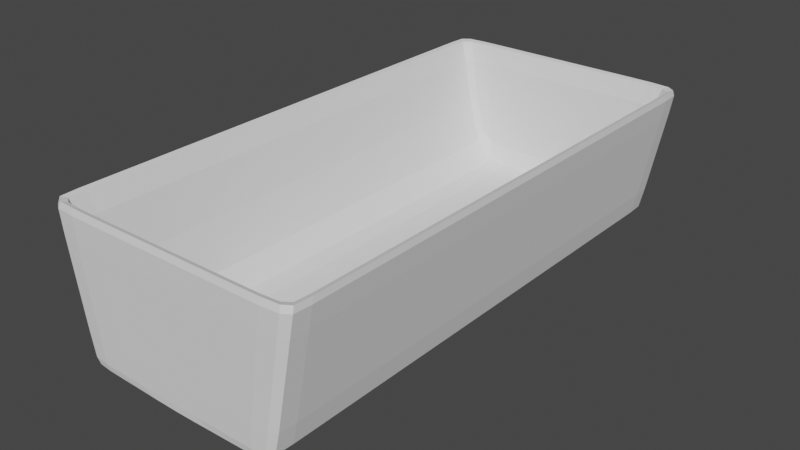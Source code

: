 # Source: Cart.blend  (saved by Blender 2.92.15; exported with 4.5.12 LTS)
import bpy
from mathutils import Matrix  # noqa: F401  (used for matrix-valued properties, if any)

bpy.ops.wm.read_factory_settings(use_empty=True)
scene = bpy.context.scene
scene.name = 'Scene'

# ---- collections
col_collection = bpy.data.collections.new('Collection'); scene.collection.children.link(col_collection)

# ---- world
world_world = bpy.data.worlds.new('World'); scene.world = world_world
world_world.use_nodes = True; world_world.node_tree.nodes.clear()
_N = world_world.node_tree.nodes; _L = world_world.node_tree.links
n0 = _N.new('ShaderNodeOutputWorld'); n0.name = 'World Output'; n0.location = (300, 300)
n1 = _N.new('ShaderNodeBackground'); n1.name = 'Background'; n1.location = (10, 300)
n1.inputs[0].default_value = (0.05088, 0.05088, 0.05088, 1.0)
_L.new(n1.outputs[0], n0.inputs[0])
n0.is_active_output = True
world_world.color = (0.05088, 0.05088, 0.05088)
world_world.use_sun_shadow = False
world_world.sun_shadow_jitter_overblur = 0.0

# ---- meshes
me_cube_001 = bpy.data.meshes.new('Cube.001')
me_cube_001.from_pydata([(-1.307, -3.399, 0.6053), (-1.517, -3.256, 2.255), (-1.307, 4.046, 0.6053), (-1.517, 3.906, 2.255), (1.307, -3.399, 0.6053), (1.518, -3.256, 2.255), (1.307, 4.046, 0.6053), (1.518, 3.906, 2.255), (-1.676, -3.379, 2.541), (-1.676, 4.028, 2.541), (1.676, 4.028, 2.541), (1.676, -3.379, 2.541), (-1.276, -3.216, 1.173), (-1.276, 3.863, 1.173), (1.276, 3.863, 1.173), (1.276, -3.216, 1.173), (0.8708, 4.062, 0.5914), (0.2937, 4.074, 0.5914), (-0.2931, 4.074, 0.5914), (-0.8702, 4.062, 0.5914), (-1.077, 4.054, 2.541), (-0.3588, 4.054, 2.541), (0.3596, 4.054, 2.541), (1.078, 4.054, 2.541), (-0.8699, -3.412, 0.5914), (-0.2922, -3.423, 0.5914), (0.2929, -3.423, 0.5914), (0.8705, -3.412, 0.5914), (1.078, -3.399, 2.541), (0.3596, -3.399, 2.541), (-0.3588, -3.399, 2.541), (-1.077, -3.399, 2.541), (-0.9752, 3.931, 2.255), (-0.3248, 3.931, 2.255), (0.3255, 3.931, 2.255), (0.9759, 3.931, 2.255), (0.9759, -3.276, 2.255), (0.3255, -3.276, 2.255), (-0.3248, -3.276, 2.255), (-0.9752, -3.276, 2.255), (-0.8332, 3.876, 1.019), (-0.2775, 3.876, 1.019), (0.2781, 3.876, 1.019), (0.8337, 3.876, 1.019), (0.8337, -3.226, 1.019), (0.2781, -3.226, 1.019), (-0.2775, -3.226, 1.019), (-0.8332, -3.226, 1.019), (-1.353, 2.556, 0.5914), (-1.353, 1.079, 0.5914), (-1.353, -0.4238, 0.5914), (-1.353, -1.906, 0.5914), (-1.796, -1.888, 2.541), (-1.796, -0.4177, 2.541), (-1.796, 1.073, 2.541), (-1.796, 2.538, 2.541), (1.353, -1.906, 0.5914), (1.353, -0.4238, 0.5914), (1.353, 1.079, 0.5914), (1.353, 2.556, 0.5914), (1.796, 2.538, 2.541), (1.796, 1.073, 2.541), (1.796, -0.4177, 2.541), (1.796, -1.888, 2.541), (-1.626, -1.815, 2.255), (-1.626, -0.3931, 2.255), (-1.626, 1.048, 2.255), (-1.626, 2.465, 2.255), (1.626, 2.465, 2.255), (1.626, 1.048, 2.255), (1.626, -0.3931, 2.255), (1.626, -1.815, 2.255), (-1.3, -1.797, 1.019), (-1.3, -0.387, 1.019), (-1.3, 1.042, 1.019), (-1.3, 2.447, 1.019), (1.3, 2.447, 1.019), (1.3, 1.042, 1.019), (1.3, -0.387, 1.019), (1.3, -1.797, 1.019), (0.8028, 2.447, 0.7096), (0.8028, 1.042, 0.7096), (0.8028, -0.387, 0.7096), (0.8028, -1.797, 0.7096), (0.2678, 2.447, 0.7096), (0.2678, 1.042, 0.7096), (0.2678, -0.387, 0.7096), (0.2678, -1.797, 0.7096), (-0.2672, 2.447, 0.7096), (-0.2672, 1.042, 0.7096), (-0.2672, -0.387, 0.7096), (-0.2672, -1.797, 0.7096), (-0.8023, 2.447, 0.7096), (-0.8023, 1.042, 0.7096), (-0.8023, -0.387, 0.7096), (-0.8023, -1.797, 0.7096), (-0.9257, 2.706, 0.5638), (-0.9362, 1.214, 0.5638), (-0.9357, -0.4749, 0.5638), (-0.9249, -2.055, 0.5638), (-0.5362, 3.398, 0.5088), (-0.5588, 1.861, 0.5088), (-0.5567, -0.7259, 0.5095), (-0.5333, -2.784, 0.5095), (0.5369, 3.398, 0.5088), (0.5594, 1.861, 0.5088), (0.5573, -0.7259, 0.5095), (0.534, -2.784, 0.5095), (0.9263, 2.706, 0.5638), (0.9367, 1.214, 0.5638), (0.9363, -0.4749, 0.5638), (0.9254, -2.055, 0.5638), (-0.3535, -1.418, 0.2245), (-0.3535, -2.561, 0.2245), (0.3541, -1.418, 0.2245), (0.3541, -2.561, 0.2245), (-0.3555, 3.262, 0.2204), (-0.3555, 2.511, 0.2204), (0.3561, 3.262, 0.2204), (0.3561, 2.511, 0.2204), (-1.637, -3.409, 2.168), (-1.637, 4.059, 2.168), (1.638, 4.059, 2.168), (1.638, -3.409, 2.168), (1.053, -3.429, 2.168), (0.3513, -3.429, 2.168), (-0.3505, -3.429, 2.168), (-1.052, -3.429, 2.168), (-1.052, 4.084, 2.168), (-0.3505, 4.084, 2.168), (0.3513, 4.084, 2.168), (1.053, 4.084, 2.168), (1.754, 2.556, 2.168), (1.754, 1.079, 2.168), (1.754, -0.4238, 2.168), (1.754, -1.906, 2.168), (-1.754, -1.906, 2.168), (-1.754, -0.4238, 2.168), (-1.754, 1.079, 2.168), (-1.754, 2.556, 2.168), (-1.423, 4.059, 0.9853), (1.424, 4.059, 0.9853), (1.424, -3.409, 0.9853), (0.9154, -3.429, 0.9853), (0.3054, -3.429, 0.9853), (-0.3047, -3.429, 0.9853), (-0.9148, -3.429, 0.9853), (-0.9148, 4.084, 0.9853), (-0.3047, 4.084, 0.9853), (0.3054, 4.084, 0.9853), (0.9154, 4.084, 0.9853), (1.525, 2.556, 0.9853), (1.525, 1.079, 0.9853), (1.525, -0.4238, 0.9853), (1.525, -1.906, 0.9853), (-1.525, -1.906, 0.9853), (-1.525, -0.4238, 0.9853), (-1.525, 1.079, 0.9853), (-1.525, 2.556, 0.9853), (-1.423, -3.409, 0.9853), (-1.796, 3.703, 2.541), (1.353, 3.731, 0.5914), (-1.626, 3.592, 2.255), (-1.3, 3.564, 1.019), (-1.353, 3.731, 0.5914), (1.796, 3.703, 2.541), (1.626, 3.592, 2.255), (1.3, 3.564, 1.019), (0.8028, 3.564, 0.7096), (0.2678, 3.564, 0.7096), (-0.2672, 3.564, 0.7096), (-0.8023, 3.564, 0.7096), (-0.8824, 3.772, 0.5638), (-0.3381, 3.938, 0.5638), (0.3388, 3.938, 0.5638), (0.8829, 3.772, 0.5638), (1.754, 3.731, 2.168), (-1.754, 3.731, 2.168), (-1.525, 3.731, 0.9853), (1.525, 3.731, 0.9853), (-1.353, -3.098, 0.5914), (1.796, -3.07, 2.541), (1.626, -2.958, 2.255), (1.3, -2.93, 1.019), (0.8028, -2.93, 0.7096), (0.2678, -2.93, 0.7096), (-0.2672, -2.93, 0.7096), (-0.8023, -2.93, 0.7096), (-0.8812, -3.142, 0.5638), (-0.3345, -3.32, 0.5638), (0.3352, -3.32, 0.5638), (0.8817, -3.142, 0.5638), (-1.796, -3.07, 2.541), (1.353, -3.098, 0.5914), (-1.626, -2.958, 2.255), (-1.3, -2.93, 1.019), (-1.754, -3.098, 2.168), (1.754, -3.098, 2.168), (1.525, -3.098, 0.9853), (-1.525, -3.098, 0.9853), (-1.345, -3.339, 0.5938), (-1.687, -3.405, 2.461), (-1.781, 3.949, 2.541), (-1.361, 4.056, 0.6839), (-1.141, 4.057, 0.5938), (1.422, 4.05, 2.541), (1.361, 4.056, 0.6839), (1.345, 3.977, 0.5938), (1.781, -3.31, 2.541), (1.361, -3.407, 0.6839), (1.141, -3.408, 0.5938), (-1.422, -3.396, 2.541), (-1.612, 3.83, 2.255), (1.287, 3.928, 2.255), (1.612, -3.19, 2.255), (-1.287, -3.273, 2.255), (-1.616, -3.317, 2.522), (-1.616, 3.967, 2.522), (1.617, 3.967, 2.522), (1.617, -3.317, 2.522), (-1.296, 3.798, 1.045), (1.098, 3.873, 1.045), (1.296, -3.159, 1.045), (-1.098, -3.224, 1.045), (1.392, 3.877, 1.657), (1.392, -3.228, 1.657), (-1.392, -3.228, 1.657), (-1.392, 3.877, 1.657), (1.141, 4.057, 0.5938), (0.5832, 4.068, 0.5914), (0.0003252, 4.076, 0.5914), (-0.5825, 4.068, 0.5914), (-1.422, 4.05, 2.541), (-0.718, 4.054, 2.541), (0.0004033, 4.054, 2.541), (0.7188, 4.054, 2.541), (-1.141, -3.408, 0.5938), (-0.5818, -3.417, 0.5914), (0.0003253, -3.425, 0.5914), (0.5824, -3.417, 0.5914), (1.422, -3.396, 2.541), (0.7188, -3.399, 2.541), (0.0004032, -3.399, 2.541), (-0.718, -3.399, 2.541), (-1.287, 3.928, 2.255), (-0.65, 3.931, 2.255), (0.0003651, 3.931, 2.255), (0.6507, 3.931, 2.255), (1.287, -3.273, 2.255), (0.6507, -3.276, 2.255), (0.000365, -3.276, 2.255), (-0.65, -3.276, 2.255), (-1.098, 3.873, 1.045), (-0.5553, 3.876, 1.019), (0.0003119, 3.876, 1.019), (0.556, 3.876, 1.019), (1.098, -3.224, 1.045), (0.556, -3.226, 1.019), (0.0003118, -3.226, 1.019), (-0.5553, -3.226, 1.019), (0.8979, 3.901, 1.637), (0.2995, 3.901, 1.637), (-0.2989, 3.901, 1.637), (-0.8973, 3.901, 1.637), (-0.8973, -3.246, 1.637), (-0.2989, -3.246, 1.637), (0.2995, -3.246, 1.637), (0.8979, -3.246, 1.637), (0.8067, -3.16, 0.7482), (0.2691, -3.16, 0.7482), (-0.2685, -3.16, 0.7482), (-0.8062, -3.16, 0.7482), (1.039, -3.337, 2.522), (0.3468, -3.337, 2.522), (-0.346, -3.337, 2.522), (-1.039, -3.337, 2.522), (-1.039, 3.992, 2.522), (-0.346, 3.992, 2.522), (0.3468, 3.992, 2.522), (1.039, 3.992, 2.522), (-0.8703, -3.352, 0.5672), (-0.3009, -3.4, 0.5672), (0.3016, -3.4, 0.5672), (0.8709, -3.352, 0.5672), (0.8802, -3.427, 0.6822), (0.294, -3.428, 0.6822), (-0.2933, -3.428, 0.6822), (-0.8797, -3.427, 0.6822), (-0.8797, 4.082, 0.6822), (-0.2934, 4.083, 0.6822), (0.2941, 4.083, 0.6822), (0.8803, 4.082, 0.6822), (-1.353, 3.228, 0.5914), (-1.353, 1.827, 0.5914), (-1.353, 0.3275, 0.5914), (-1.353, -1.173, 0.5914), (-1.796, -2.565, 2.541), (-1.796, -1.16, 2.541), (-1.796, 0.3275, 2.541), (-1.796, 1.815, 2.541), (1.353, -2.589, 0.5914), (1.353, -1.173, 0.5914), (1.353, 0.3275, 0.5914), (1.353, 1.827, 0.5914), (1.796, 3.204, 2.541), (1.796, 1.815, 2.541), (1.796, 0.3275, 2.541), (1.796, -1.16, 2.541), (-1.626, -2.469, 2.255), (-1.626, -1.111, 2.255), (-1.626, 0.3275, 2.255), (-1.626, 1.766, 2.255), (1.626, 3.109, 2.255), (1.626, 1.766, 2.255), (1.626, 0.3275, 2.255), (1.626, -1.111, 2.255), (-1.3, -2.446, 1.019), (-1.3, -1.099, 1.019), (-1.3, 0.3275, 1.019), (-1.3, 1.753, 1.019), (1.3, 3.085, 1.019), (1.3, 1.753, 1.019), (1.3, 0.3275, 1.019), (1.3, -1.099, 1.019), (0.8028, 3.085, 0.7096), (0.8028, 1.753, 0.7096), (0.8028, 0.3275, 0.7096), (0.8028, -1.099, 0.7096), (0.2678, 3.085, 0.7096), (0.2678, 1.753, 0.7096), (0.2678, 0.3275, 0.7096), (0.2678, -1.099, 0.7096), (-0.2672, 3.085, 0.7096), (-0.2672, 1.753, 0.7096), (-0.2672, 0.3275, 0.7096), (-0.2672, -1.099, 0.7096), (-0.8023, 3.085, 0.7096), (-0.8023, 1.753, 0.7096), (-0.8023, 0.3275, 0.7096), (-0.8023, -1.099, 0.7096), (-0.9045, 3.324, 0.5638), (-0.9349, 1.995, 0.5638), (-0.9359, 0.3777, 0.5638), (-0.9343, -1.299, 0.5638), (-0.412, 3.727, 0.5581), (-0.6975, 2.696, 0.492), (-0.5114, 0.5874, 0.5525), (-0.6943, -1.836, 0.4929), (0.4127, 3.727, 0.5581), (0.6981, 2.696, 0.492), (0.5121, 0.5874, 0.5525), (0.695, -1.836, 0.4929), (0.905, 3.324, 0.5638), (0.9355, 1.995, 0.5638), (0.9365, 0.3777, 0.5638), (0.9348, -1.299, 0.5638), (0.755, 3.015, 0.5581), (0.7825, 1.496, 0.5581), (0.7812, -0.5822, 0.5582), (0.7527, -2.366, 0.5582), (0.0003241, 3.643, 0.492), (0.0003241, 1.688, 0.492), (0.000324, -0.4318, 0.4929), (0.0003241, -3.097, 0.4929), (-0.7544, 3.015, 0.5581), (-0.7819, 1.496, 0.5581), (-0.7805, -0.5822, 0.5582), (-0.752, -2.366, 0.5582), (-1.151, 2.575, 0.5672), (-1.152, 1.096, 0.5672), (-1.152, -0.4302, 0.5672), (-1.151, -1.925, 0.5672), (-0.5347, 2.447, 0.7096), (-0.5347, 1.042, 0.7096), (-0.5347, -0.387, 0.7096), (-0.5347, -1.797, 0.7096), (0.0003003, 2.447, 0.7096), (0.0003003, 1.042, 0.7096), (0.0003003, -0.387, 0.7096), (0.0003002, -1.797, 0.7096), (0.5353, 2.447, 0.7096), (0.5353, 1.042, 0.7096), (0.5353, -0.387, 0.7096), (0.5353, -1.797, 0.7096), (1.066, 2.447, 0.7482), (1.066, 1.042, 0.7482), (1.066, -0.387, 0.7482), (1.066, -1.797, 0.7482), (-1.485, 2.449, 1.637), (-1.485, 1.043, 1.637), (-1.485, -0.3877, 1.637), (-1.485, -1.799, 1.637), (-1.065, 2.447, 0.7482), (-1.065, 1.042, 0.7482), (-1.065, -0.387, 0.7482), (-1.065, -1.797, 0.7482), (1.732, 2.501, 2.522), (1.732, 1.06, 2.522), (1.732, -0.4054, 2.522), (1.732, -1.852, 2.522), (-1.732, -1.852, 2.522), (-1.732, -0.4054, 2.522), (-1.732, 1.06, 2.522), (-1.732, 2.501, 2.522), (1.485, -1.799, 1.637), (1.485, -0.3877, 1.637), (1.485, 1.043, 1.637), (1.485, 2.449, 1.637), (1.151, 2.575, 0.5672), (1.152, 1.096, 0.5672), (1.152, -0.4302, 0.5672), (1.151, -1.925, 0.5672), (1.454, 2.556, 0.6822), (1.454, 1.079, 0.6822), (1.454, -0.4238, 0.6822), (1.454, -1.906, 0.6822), (-1.454, -1.906, 0.6822), (-1.454, -0.4238, 0.6822), (-1.454, 1.079, 0.6822), (-1.454, 2.556, 0.6822), (-0.431, -1.989, 0.1997), (0.4316, -1.989, 0.1997), (0.000324, -1.292, 0.1997), (0.0003241, -2.686, 0.1997), (-0.4581, -2.722, 0.3447), (0.4587, -2.722, 0.3447), (0.4609, -1.206, 0.3447), (-0.4603, -1.206, 0.3447), (-0.4334, 2.887, 0.1953), (0.4341, 2.887, 0.1953), (0.0003241, 3.345, 0.1953), (0.0003241, 2.429, 0.1953), (-0.4627, 2.351, 0.3421), (0.4634, 2.351, 0.3421), (0.4613, 3.367, 0.3421), (-0.4607, 3.367, 0.3421), (-1.531, -3.409, 1.579), (-1.687, 4.055, 2.461), (1.687, 4.055, 2.461), (1.687, -3.405, 2.461), (1.085, -3.425, 2.461), (0.3619, -3.425, 2.461), (-0.3611, -3.425, 2.461), (-1.084, -3.425, 2.461), (-1.084, 4.081, 2.461), (-0.3611, 4.081, 2.461), (0.3619, 4.081, 2.461), (1.085, 4.081, 2.461), (1.807, 2.554, 2.461), (1.807, 1.078, 2.461), (1.807, -0.4231, 2.461), (1.807, -1.904, 2.461), (-1.807, -1.904, 2.461), (-1.807, -0.4231, 2.461), (-1.807, 1.078, 2.461), (-1.807, 2.554, 2.461), (-1.754, 1.827, 2.168), (-1.754, 0.3275, 2.168), (-1.754, -1.173, 2.168), (-1.754, -2.589, 2.168), (1.754, -1.173, 2.168), (1.754, 0.3275, 2.168), (1.754, 1.827, 2.168), (1.754, 3.228, 2.168), (0.7021, 4.084, 2.168), (0.0003939, 4.084, 2.168), (-0.7014, 4.084, 2.168), (-1.389, 4.081, 2.168), (-0.7014, -3.429, 2.168), (0.0003938, -3.429, 2.168), (0.7021, -3.429, 2.168), (1.389, -3.427, 2.168), (-1.389, -3.427, 2.168), (1.74, -3.34, 2.168), (1.389, 4.081, 2.168), (-1.74, 3.979, 2.168), (-1.531, 4.059, 1.579), (1.531, 4.059, 1.579), (1.531, -3.409, 1.579), (0.9844, -3.429, 1.579), (0.3284, -3.429, 1.579), (-0.3277, -3.429, 1.579), (-0.9838, -3.429, 1.579), (-0.9838, 4.084, 1.579), (-0.3277, 4.084, 1.579), (0.3284, 4.084, 1.579), (0.9844, 4.084, 1.579), (1.64, 2.556, 1.579), (1.64, 1.079, 1.579), (1.64, -0.4238, 1.579), (1.64, -1.906, 1.579), (-1.64, -1.906, 1.579), (-1.64, -0.4238, 1.579), (-1.64, 1.079, 1.579), (-1.64, 2.556, 1.579), (-1.361, -3.407, 0.6839), (-1.512, 3.979, 0.9853), (1.208, 4.081, 0.9853), (1.512, -3.34, 0.9853), (-1.207, -3.427, 0.9853), (1.208, -3.427, 0.9853), (0.6104, -3.429, 0.9853), (0.0003424, -3.429, 0.9853), (-0.6097, -3.429, 0.9853), (-1.207, 4.081, 0.9853), (-0.6097, 4.084, 0.9853), (0.0003424, 4.084, 0.9853), (0.6104, 4.084, 0.9853), (1.525, 3.228, 0.9853), (1.525, 1.827, 0.9853), (1.525, 0.3275, 0.9853), (1.525, -1.173, 0.9853), (-1.525, -2.589, 0.9853), (-1.525, -1.173, 0.9853), (-1.525, 0.3275, 0.9853), (-1.525, 1.827, 0.9853), (-1.796, 3.204, 2.541), (1.353, 3.228, 0.5914), (-1.626, 3.109, 2.255), (-1.3, 3.085, 1.019), (-1.345, 3.977, 0.5938), (1.781, 3.949, 2.541), (1.612, 3.83, 2.255), (1.296, 3.798, 1.045), (0.8067, 3.8, 0.7482), (0.2691, 3.8, 0.7482), (-0.2685, 3.8, 0.7482), (-0.8062, 3.8, 0.7482), (-0.8711, 3.991, 0.5672), (-0.3033, 4.041, 0.5672), (0.304, 4.041, 0.5672), (0.8717, 3.991, 0.5672), (1.74, 3.979, 2.168), (-1.754, 3.228, 2.168), (-1.525, 3.228, 0.9853), (1.512, 3.979, 0.9853), (1.454, 3.731, 0.6822), (-1.454, 3.731, 0.6822), (-1.64, 3.731, 1.579), (1.64, 3.731, 1.579), (1.807, 3.727, 2.461), (1.146, 3.736, 0.5672), (1.732, 3.647, 2.522), (-1.065, 3.564, 0.7482), (-1.485, 3.567, 1.637), (1.066, 3.564, 0.7482), (0.5353, 3.564, 0.7096), (0.0003003, 3.564, 0.7096), (-0.5347, 3.564, 0.7096), (-1.145, 3.736, 0.5672), (-0.6227, 3.855, 0.5638), (0.000324, 3.969, 0.5638), (0.6233, 3.855, 0.5638), (-1.732, 3.647, 2.522), (1.485, 3.567, 1.637), (-1.807, 3.727, 2.461), (-1.353, -2.589, 0.5914), (1.796, -2.565, 2.541), (1.626, -2.469, 2.255), (1.3, -2.446, 1.019), (0.8028, -2.446, 0.7096), (0.2678, -2.446, 0.7096), (-0.2672, -2.446, 0.7096), (-0.8023, -2.446, 0.7096), (-0.9034, -2.694, 0.5638), (-0.4087, -3.139, 0.5582), (0.4093, -3.139, 0.5582), (0.9039, -2.694, 0.5638), (-1.781, -3.31, 2.541), (1.345, -3.339, 0.5938), (-1.612, -3.19, 2.255), (-1.296, -3.159, 1.045), (-1.74, -3.34, 2.168), (1.754, -2.589, 2.168), (1.525, -2.589, 0.9853), (-1.512, -3.34, 0.9853), (-1.454, -3.098, 0.6822), (1.454, -3.098, 0.6822), (1.64, -3.098, 1.579), (-1.64, -3.098, 1.579), (-1.807, -3.095, 2.461), (1.485, -2.934, 1.637), (-1.732, -3.014, 2.522), (0.62, -3.231, 0.5638), (0.0003241, -3.353, 0.5638), (-0.6194, -3.231, 0.5638), (-1.145, -3.104, 0.5672), (-0.5347, -2.93, 0.7096), (0.0003002, -2.93, 0.7096), (0.5353, -2.93, 0.7096), (1.066, -2.93, 0.7482), (-1.485, -2.934, 1.637), (-1.065, -2.93, 0.7482), (1.732, -3.014, 2.522), (1.145, -3.104, 0.5672), (1.807, -3.095, 2.461), (-1.792, 3.975, 2.461), (1.431, 4.077, 2.461), (1.792, -3.336, 2.461), (-1.431, -3.423, 2.461), (1.143, -3.341, 0.5705), (1.474, 3.803, 1.642), (-1.717, 3.889, 2.522), (1.371, 3.989, 2.522), (1.717, -3.25, 2.522), (-1.371, -3.335, 2.522), (-1.069, -3.16, 0.7854), (-1.474, -3.163, 1.642), (1.184, -3.244, 1.642), (-1.184, 3.898, 1.642), (1.184, 3.898, 1.642), (0.5987, 3.901, 1.637), (0.0003359, 3.901, 1.637), (-0.5981, 3.901, 1.637), (-1.184, -3.244, 1.642), (-0.5981, -3.246, 1.637), (0.0003358, -3.246, 1.637), (0.5987, -3.246, 1.637), (1.069, -3.16, 0.7854), (0.5379, -3.16, 0.7482), (0.0003017, -3.16, 0.7482), (-0.5373, -3.16, 0.7482), (1.371, -3.335, 2.522), (0.6931, -3.337, 2.522), (0.0003888, -3.337, 2.522), (-0.6924, -3.337, 2.522), (-1.371, 3.989, 2.522), (-0.6924, 3.992, 2.522), (0.0003889, 3.992, 2.522), (0.6931, 3.992, 2.522), (-1.143, -3.341, 0.5705), (-0.5887, -3.376, 0.5672), (0.0003242, -3.409, 0.5672), (0.5894, -3.376, 0.5672), (1.431, -3.423, 2.461), (0.7233, -3.425, 2.461), (0.0004057, -3.425, 2.461), (-0.7225, -3.425, 2.461), (-1.431, 4.077, 2.461), (-0.7225, 4.081, 2.461), (0.0004058, 4.081, 2.461), (0.7233, 4.081, 2.461), (0.686, 3.52, 0.5627), (0.7911, 2.335, 0.5554), (0.7738, 0.4795, 0.5617), (0.7891, -1.558, 0.5555), (0.0003241, 3.81, 0.5554), (0.0003241, 2.165, 0.3385), (0.0003241, 0.6299, 0.5471), (0.0003241, -2.999, 0.3411), (-0.6854, 3.52, 0.5627), (-0.7905, 2.335, 0.5554), (-0.7731, 0.4795, 0.5617), (-0.7885, -1.558, 0.5555), (-1.148, 3.24, 0.5672), (-1.152, 1.848, 0.5672), (-1.152, 0.3338, 0.5672), (-1.152, -1.189, 0.5672), (-0.5347, 3.085, 0.7096), (-0.5347, 1.753, 0.7096), (-0.5347, 0.3275, 0.7096), (-0.5347, -1.099, 0.7096), (0.0003003, 3.085, 0.7096), (0.0003003, 1.753, 0.7096), (0.0003003, 0.3275, 0.7096), (0.0003003, -1.099, 0.7096), (0.5353, 3.085, 0.7096), (0.5353, 1.753, 0.7096), (0.5353, 0.3275, 0.7096), (0.5353, -1.099, 0.7096), (1.066, 3.085, 0.7482), (1.066, 1.753, 0.7482), (1.066, 0.3275, 0.7482), (1.066, -1.099, 0.7482), (-1.485, 3.088, 1.637), (-1.485, 1.755, 1.637), (-1.485, 0.3275, 1.637), (-1.485, -1.101, 1.637), (-1.065, 3.085, 0.7482), (-1.065, 1.753, 0.7482), (-1.065, 0.3275, 0.7482), (-1.065, -1.099, 0.7482), (1.732, 3.156, 2.522), (1.732, 1.79, 2.522), (1.732, 0.3275, 2.522), (1.732, -1.136, 2.522), (-1.732, -2.517, 2.522), (-1.732, -1.136, 2.522), (-1.732, 0.3275, 2.522), (-1.732, 1.79, 2.522), (1.485, -2.449, 1.637), (1.485, -1.101, 1.637), (1.485, 0.3275, 1.637), (1.485, 1.755, 1.637), (1.148, 3.24, 0.5672), (1.152, 1.848, 0.5672), (1.152, 0.3338, 0.5672), (1.152, -1.189, 0.5672), (1.807, 3.225, 2.461), (1.807, 1.826, 2.461), (1.807, 0.3275, 2.461), (1.807, -1.171, 2.461), (-1.807, -2.586, 2.461), (-1.807, -1.171, 2.461), (-1.807, 0.3275, 2.461), (-1.807, 1.826, 2.461), (0.0003241, -1.989, 0.1477), (0.6276, -1.969, 0.3411), (0.000324, -0.9236, 0.3411), (-0.6269, -1.969, 0.3411), (0.0003241, 2.887, 0.1427), (0.631, 2.862, 0.3385), (0.0003241, 3.553, 0.3385), (-0.6304, 2.862, 0.3385), (-1.64, 1.827, 1.579), (-1.64, 0.3275, 1.579), (-1.64, -1.173, 1.579), (-1.64, -2.589, 1.579), (1.64, -1.173, 1.579), (1.64, 0.3275, 1.579), (1.64, 1.827, 1.579), (1.64, 3.228, 1.579), (0.6564, 4.084, 1.579), (0.0003682, 4.084, 1.579), (-0.6557, 4.084, 1.579), (-1.298, 4.081, 1.579), (-0.6557, -3.429, 1.579), (0.0003682, -3.429, 1.579), (0.6564, -3.429, 1.579), (1.299, -3.427, 1.579), (-1.298, -3.427, 1.579), (1.626, -3.34, 1.579), (1.299, 4.081, 1.579), (-1.626, 3.979, 1.579), (-1.443, 3.979, 0.6826), (1.16, 4.078, 0.6826), (1.443, -3.34, 0.6826), (-1.159, -3.424, 0.6826), (1.16, -3.424, 0.6826), (0.5872, -3.428, 0.6822), (0.0003292, -3.429, 0.6822), (-0.5866, -3.428, 0.6822), (-1.159, 4.078, 0.6826), (-0.5866, 4.082, 0.6822), (0.0003292, 4.083, 0.6822), (0.5873, 4.082, 0.6822), (1.454, 3.228, 0.6822), (1.454, 1.827, 0.6822), (1.454, 0.3275, 0.6822), (1.454, -1.173, 0.6822), (-1.454, -2.589, 0.6822), (-1.454, -1.173, 0.6822), (-1.454, 0.3275, 0.6822), (-1.454, 1.827, 0.6822), (1.443, 3.979, 0.6826), (-1.454, 3.228, 0.6822), (-1.64, 3.228, 1.579), (1.626, 3.979, 1.579), (1.792, 3.975, 2.461), (1.143, 3.98, 0.5705), (1.717, 3.889, 2.522), (-1.069, 3.799, 0.7854), (-1.474, 3.803, 1.642), (1.069, 3.799, 0.7854), (0.5379, 3.8, 0.7482), (0.0003018, 3.8, 0.7482), (-0.5373, 3.8, 0.7482), (-1.143, 3.98, 0.5705), (-0.5909, 4.016, 0.5672), (0.0003242, 4.05, 0.5672), (0.5916, 4.016, 0.5672), (-1.732, 3.156, 2.522), (1.485, 3.088, 1.637), (-1.807, 3.225, 2.461), (-1.443, -3.34, 0.6826), (1.454, -2.589, 0.6822), (1.64, -2.589, 1.579), (-1.626, -3.34, 1.579), (-1.792, -3.336, 2.461), (1.474, -3.163, 1.642), (-1.717, -3.25, 2.522), (0.683, -2.909, 0.5627), (0.0003241, -3.234, 0.5555), (-0.6823, -2.909, 0.5627), (-1.148, -2.602, 0.5672), (-0.5347, -2.446, 0.7096), (0.0003002, -2.446, 0.7096), (0.5353, -2.446, 0.7096), (1.066, -2.446, 0.7482), (-1.485, -2.449, 1.637), (-1.065, -2.446, 0.7482), (1.732, -2.517, 2.522), (1.148, -2.602, 0.5672), (1.807, -2.586, 2.461)], [], [(177, 555, 596, 475), (555, 160, 202, 596), (596, 202, 9, 437), (475, 596, 437, 121), (131, 447, 597, 474), (447, 23, 205, 597), (597, 205, 10, 438), (474, 597, 438, 122), (197, 595, 598, 473), (595, 181, 208, 598), (598, 208, 11, 439), (473, 598, 439, 123), (127, 443, 599, 472), (443, 31, 211, 599), (599, 211, 8, 201), (472, 599, 201, 120), (191, 594, 600, 283), (594, 193, 569, 600), (600, 569, 4, 210), (283, 600, 210, 27), (166, 522, 601, 554), (522, 7, 224, 601), (601, 224, 14, 523), (554, 601, 523, 167), (162, 212, 602, 553), (212, 3, 217, 602), (602, 217, 9, 202), (553, 602, 202, 160), (35, 213, 603, 279), (213, 7, 218, 603), (603, 218, 10, 205), (279, 603, 205, 23), (182, 214, 604, 593), (214, 5, 219, 604), (604, 219, 11, 208), (593, 604, 208, 181), (39, 215, 605, 275), (215, 1, 216, 605), (605, 216, 8, 211), (275, 605, 211, 31), (187, 592, 606, 271), (592, 195, 571, 606), (606, 571, 12, 223), (271, 606, 223, 47), (194, 570, 607, 591), (570, 1, 226, 607), (607, 226, 12, 571), (591, 607, 571, 195), (36, 248, 608, 267), (248, 5, 225, 608), (608, 225, 15, 256), (267, 608, 256, 44), (32, 244, 609, 263), (244, 3, 227, 609), (609, 227, 13, 252), (263, 609, 252, 40), (7, 213, 610, 224), (213, 35, 260, 610), (610, 260, 43, 221), (224, 610, 221, 14), (35, 247, 611, 260), (247, 34, 261, 611), (611, 261, 42, 255), (260, 611, 255, 43), (34, 246, 612, 261), (246, 33, 262, 612), (612, 262, 41, 254), (261, 612, 254, 42), (33, 245, 613, 262), (245, 32, 263, 613), (613, 263, 40, 253), (262, 613, 253, 41), (1, 215, 614, 226), (215, 39, 264, 614), (614, 264, 47, 223), (226, 614, 223, 12), (39, 251, 615, 264), (251, 38, 265, 615), (615, 265, 46, 259), (264, 615, 259, 47), (38, 250, 616, 265), (250, 37, 266, 616), (616, 266, 45, 258), (265, 616, 258, 46), (37, 249, 617, 266), (249, 36, 267, 617), (617, 267, 44, 257), (266, 617, 257, 45), (183, 590, 618, 222), (590, 184, 268, 618), (618, 268, 44, 256), (222, 618, 256, 15), (184, 589, 619, 268), (589, 185, 269, 619), (619, 269, 45, 257), (268, 619, 257, 44), (185, 588, 620, 269), (588, 186, 270, 620), (620, 270, 46, 258), (269, 620, 258, 45), (186, 587, 621, 270), (587, 187, 271, 621), (621, 271, 47, 259), (270, 621, 259, 46), (5, 248, 622, 219), (248, 36, 272, 622), (622, 272, 28, 240), (219, 622, 240, 11), (36, 249, 623, 272), (249, 37, 273, 623), (623, 273, 29, 241), (272, 623, 241, 28), (37, 250, 624, 273), (250, 38, 274, 624), (624, 274, 30, 242), (273, 624, 242, 29), (38, 251, 625, 274), (251, 39, 275, 625), (625, 275, 31, 243), (274, 625, 243, 30), (3, 244, 626, 217), (244, 32, 276, 626), (626, 276, 20, 232), (217, 626, 232, 9), (32, 245, 627, 276), (245, 33, 277, 627), (627, 277, 21, 233), (276, 627, 233, 20), (33, 246, 628, 277), (246, 34, 278, 628), (628, 278, 22, 234), (277, 628, 234, 21), (34, 247, 629, 278), (247, 35, 279, 629), (629, 279, 23, 235), (278, 629, 235, 22), (180, 586, 630, 200), (586, 188, 280, 630), (630, 280, 24, 236), (200, 630, 236, 0), (188, 585, 631, 280), (585, 189, 281, 631), (631, 281, 25, 237), (280, 631, 237, 24), (189, 584, 632, 281), (584, 190, 282, 632), (632, 282, 26, 238), (281, 632, 238, 25), (190, 583, 633, 282), (583, 191, 283, 633), (633, 283, 27, 239), (282, 633, 239, 26), (123, 439, 634, 471), (439, 11, 240, 634), (634, 240, 28, 440), (471, 634, 440, 124), (124, 440, 635, 470), (440, 28, 241, 635), (635, 241, 29, 441), (470, 635, 441, 125), (125, 441, 636, 469), (441, 29, 242, 636), (636, 242, 30, 442), (469, 636, 442, 126), (126, 442, 637, 468), (442, 30, 243, 637), (637, 243, 31, 443), (468, 637, 443, 127), (121, 437, 638, 467), (437, 9, 232, 638), (638, 232, 20, 444), (467, 638, 444, 128), (128, 444, 639, 466), (444, 20, 233, 639), (639, 233, 21, 445), (466, 639, 445, 129), (129, 445, 640, 465), (445, 21, 234, 640), (640, 234, 22, 446), (465, 640, 446, 130), (130, 446, 641, 464), (446, 22, 235, 641), (641, 235, 23, 447), (464, 641, 447, 131), (174, 552, 642, 348), (552, 175, 352, 642), (642, 352, 108, 356), (348, 642, 356, 104), (104, 356, 643, 349), (356, 108, 353, 643), (643, 353, 109, 357), (349, 643, 357, 105), (105, 357, 644, 350), (357, 109, 354, 644), (644, 354, 110, 358), (350, 644, 358, 106), (106, 358, 645, 351), (358, 110, 355, 645), (645, 355, 111, 359), (351, 645, 359, 107), (173, 551, 646, 344), (551, 174, 348, 646), (646, 348, 104, 360), (344, 646, 360, 100), (105, 361, 647, 433), (361, 101, 432, 647), (647, 432, 117, 431), (433, 647, 431, 119), (101, 361, 648, 346), (361, 105, 350, 648), (648, 350, 106, 362), (346, 648, 362, 102), (107, 363, 649, 425), (363, 103, 424, 649), (649, 424, 113, 423), (425, 649, 423, 115), (172, 550, 650, 340), (550, 173, 344, 650), (650, 344, 100, 364), (340, 650, 364, 96), (96, 364, 651, 341), (364, 100, 345, 651), (651, 345, 101, 365), (341, 651, 365, 97), (97, 365, 652, 342), (365, 101, 346, 652), (652, 346, 102, 366), (342, 652, 366, 98), (98, 366, 653, 343), (366, 102, 347, 653), (653, 347, 103, 367), (343, 653, 367, 99), (164, 549, 654, 292), (549, 172, 340, 654), (654, 340, 96, 368), (292, 654, 368, 48), (48, 368, 655, 293), (368, 96, 341, 655), (655, 341, 97, 369), (293, 655, 369, 49), (49, 369, 656, 294), (369, 97, 342, 656), (656, 342, 98, 370), (294, 656, 370, 50), (50, 370, 657, 295), (370, 98, 343, 657), (657, 343, 99, 371), (295, 657, 371, 51), (170, 548, 658, 332), (548, 171, 336, 658), (658, 336, 92, 372), (332, 658, 372, 88), (88, 372, 659, 333), (372, 92, 337, 659), (659, 337, 93, 373), (333, 659, 373, 89), (89, 373, 660, 334), (373, 93, 338, 660), (660, 338, 94, 374), (334, 660, 374, 90), (90, 374, 661, 335), (374, 94, 339, 661), (661, 339, 95, 375), (335, 661, 375, 91), (169, 547, 662, 328), (547, 170, 332, 662), (662, 332, 88, 376), (328, 662, 376, 84), (84, 376, 663, 329), (376, 88, 333, 663), (663, 333, 89, 377), (329, 663, 377, 85), (85, 377, 664, 330), (377, 89, 334, 664), (664, 334, 90, 378), (330, 664, 378, 86), (86, 378, 665, 331), (378, 90, 335, 665), (665, 335, 91, 379), (331, 665, 379, 87), (168, 546, 666, 324), (546, 169, 328, 666), (666, 328, 84, 380), (324, 666, 380, 80), (80, 380, 667, 325), (380, 84, 329, 667), (667, 329, 85, 381), (325, 667, 381, 81), (81, 381, 668, 326), (381, 85, 330, 668), (668, 330, 86, 382), (326, 668, 382, 82), (82, 382, 669, 327), (382, 86, 331, 669), (669, 331, 87, 383), (327, 669, 383, 83), (167, 545, 670, 320), (545, 168, 324, 670), (670, 324, 80, 384), (320, 670, 384, 76), (76, 384, 671, 321), (384, 80, 325, 671), (671, 325, 81, 385), (321, 671, 385, 77), (77, 385, 672, 322), (385, 81, 326, 672), (672, 326, 82, 386), (322, 672, 386, 78), (78, 386, 673, 323), (386, 82, 327, 673), (673, 327, 83, 387), (323, 673, 387, 79), (162, 518, 674, 544), (518, 67, 388, 674), (674, 388, 75, 519), (544, 674, 519, 163), (67, 311, 675, 388), (311, 66, 389, 675), (675, 389, 74, 319), (388, 675, 319, 75), (66, 310, 676, 389), (310, 65, 390, 676), (676, 390, 73, 318), (389, 676, 318, 74), (65, 309, 677, 390), (309, 64, 391, 677), (677, 391, 72, 317), (390, 677, 317, 73), (171, 543, 678, 336), (543, 163, 519, 678), (678, 519, 75, 392), (336, 678, 392, 92), (92, 392, 679, 337), (392, 75, 319, 679), (679, 319, 74, 393), (337, 679, 393, 93), (93, 393, 680, 338), (393, 74, 318, 680), (680, 318, 73, 394), (338, 680, 394, 94), (94, 394, 681, 339), (394, 73, 317, 681), (681, 317, 72, 395), (339, 681, 395, 95), (166, 312, 682, 542), (312, 68, 396, 682), (682, 396, 60, 304), (542, 682, 304, 165), (68, 313, 683, 396), (313, 69, 397, 683), (683, 397, 61, 305), (396, 683, 305, 60), (69, 314, 684, 397), (314, 70, 398, 684), (684, 398, 62, 306), (397, 684, 306, 61), (70, 315, 685, 398), (315, 71, 399, 685), (685, 399, 63, 307), (398, 685, 307, 62), (194, 308, 686, 582), (308, 64, 400, 686), (686, 400, 52, 296), (582, 686, 296, 192), (64, 309, 687, 400), (309, 65, 401, 687), (687, 401, 53, 297), (400, 687, 297, 52), (65, 310, 688, 401), (310, 66, 402, 688), (688, 402, 54, 298), (401, 688, 298, 53), (66, 311, 689, 402), (311, 67, 403, 689), (689, 403, 55, 299), (402, 689, 299, 54), (182, 558, 690, 581), (558, 71, 404, 690), (690, 404, 79, 559), (581, 690, 559, 183), (71, 315, 691, 404), (315, 70, 405, 691), (691, 405, 78, 323), (404, 691, 323, 79), (70, 314, 692, 405), (314, 69, 406, 692), (692, 406, 77, 322), (405, 692, 322, 78), (69, 313, 693, 406), (313, 68, 407, 693), (693, 407, 76, 321), (406, 693, 321, 77), (175, 541, 694, 352), (541, 161, 517, 694), (694, 517, 59, 408), (352, 694, 408, 108), (108, 408, 695, 353), (408, 59, 303, 695), (695, 303, 58, 409), (353, 695, 409, 109), (109, 409, 696, 354), (409, 58, 302, 696), (696, 302, 57, 410), (354, 696, 410, 110), (110, 410, 697, 355), (410, 57, 301, 697), (697, 301, 56, 411), (355, 697, 411, 111), (176, 540, 698, 463), (540, 165, 304, 698), (698, 304, 60, 448), (463, 698, 448, 132), (132, 448, 699, 462), (448, 60, 305, 699), (699, 305, 61, 449), (462, 699, 449, 133), (133, 449, 700, 461), (449, 61, 306, 700), (700, 306, 62, 450), (461, 700, 450, 134), (134, 450, 701, 460), (450, 62, 307, 701), (701, 307, 63, 451), (460, 701, 451, 135), (196, 580, 702, 459), (580, 192, 296, 702), (702, 296, 52, 452), (459, 702, 452, 136), (136, 452, 703, 458), (452, 52, 297, 703), (703, 297, 53, 453), (458, 703, 453, 137), (137, 453, 704, 457), (453, 53, 298, 704), (704, 298, 54, 454), (457, 704, 454, 138), (138, 454, 705, 456), (454, 54, 299, 705), (705, 299, 55, 455), (456, 705, 455, 139), (112, 422, 706, 420), (422, 114, 421, 706), (706, 421, 115, 423), (420, 706, 423, 113), (106, 351, 707, 426), (351, 107, 425, 707), (707, 425, 115, 421), (426, 707, 421, 114), (102, 362, 708, 427), (362, 106, 426, 708), (708, 426, 114, 422), (427, 708, 422, 112), (103, 347, 709, 424), (347, 102, 427, 709), (709, 427, 112, 420), (424, 709, 420, 113), (116, 430, 710, 428), (430, 118, 429, 710), (710, 429, 119, 431), (428, 710, 431, 117), (104, 349, 711, 434), (349, 105, 433, 711), (711, 433, 119, 429), (434, 711, 429, 118), (100, 360, 712, 435), (360, 104, 434, 712), (712, 434, 118, 430), (435, 712, 430, 116), (101, 345, 713, 432), (345, 100, 435, 713), (713, 435, 116, 428), (432, 713, 428, 117), (157, 493, 714, 515), (493, 138, 456, 714), (714, 456, 139, 494), (515, 714, 494, 158), (156, 492, 715, 514), (492, 137, 457, 715), (715, 457, 138, 493), (514, 715, 493, 157), (155, 491, 716, 513), (491, 136, 458, 716), (716, 458, 137, 492), (513, 716, 492, 156), (199, 579, 717, 512), (579, 196, 459, 717), (717, 459, 136, 491), (512, 717, 491, 155), (153, 489, 718, 511), (489, 134, 460, 718), (718, 460, 135, 490), (511, 718, 490, 154), (152, 488, 719, 510), (488, 133, 461, 719), (719, 461, 134, 489), (510, 719, 489, 153), (151, 487, 720, 509), (487, 132, 462, 720), (720, 462, 133, 488), (509, 720, 488, 152), (179, 539, 721, 508), (539, 176, 463, 721), (721, 463, 132, 487), (508, 721, 487, 151), (149, 485, 722, 507), (485, 130, 464, 722), (722, 464, 131, 486), (507, 722, 486, 150), (148, 484, 723, 506), (484, 129, 465, 723), (723, 465, 130, 485), (506, 723, 485, 149), (147, 483, 724, 505), (483, 128, 466, 724), (724, 466, 129, 484), (505, 724, 484, 148), (140, 476, 725, 504), (476, 121, 467, 725), (725, 467, 128, 483), (504, 725, 483, 147), (145, 481, 726, 503), (481, 126, 468, 726), (726, 468, 127, 482), (503, 726, 482, 146), (144, 480, 727, 502), (480, 125, 469, 727), (727, 469, 126, 481), (502, 727, 481, 145), (143, 479, 728, 501), (479, 124, 470, 728), (728, 470, 125, 480), (501, 728, 480, 144), (142, 478, 729, 500), (478, 123, 471, 729), (729, 471, 124, 479), (500, 729, 479, 143), (146, 482, 730, 499), (482, 127, 472, 730), (730, 472, 120, 436), (499, 730, 436, 159), (198, 578, 731, 498), (578, 197, 473, 731), (731, 473, 123, 478), (498, 731, 478, 142), (150, 486, 732, 497), (486, 131, 474, 732), (732, 474, 122, 477), (497, 732, 477, 141), (178, 538, 733, 496), (538, 177, 475, 733), (733, 475, 121, 476), (496, 733, 476, 140), (164, 537, 734, 520), (537, 178, 496, 734), (734, 496, 140, 203), (520, 734, 203, 2), (16, 291, 735, 228), (291, 150, 497, 735), (735, 497, 141, 206), (228, 735, 206, 6), (193, 577, 736, 569), (577, 198, 498, 736), (736, 498, 142, 209), (569, 736, 209, 4), (24, 287, 737, 236), (287, 146, 499, 737), (737, 499, 159, 495), (236, 737, 495, 0), (4, 209, 738, 210), (209, 142, 500, 738), (738, 500, 143, 284), (210, 738, 284, 27), (27, 284, 739, 239), (284, 143, 501, 739), (739, 501, 144, 285), (239, 739, 285, 26), (26, 285, 740, 238), (285, 144, 502, 740), (740, 502, 145, 286), (238, 740, 286, 25), (25, 286, 741, 237), (286, 145, 503, 741), (741, 503, 146, 287), (237, 741, 287, 24), (2, 203, 742, 204), (203, 140, 504, 742), (742, 504, 147, 288), (204, 742, 288, 19), (19, 288, 743, 231), (288, 147, 505, 743), (743, 505, 148, 289), (231, 743, 289, 18), (18, 289, 744, 230), (289, 148, 506, 744), (744, 506, 149, 290), (230, 744, 290, 17), (17, 290, 745, 229), (290, 149, 507, 745), (745, 507, 150, 291), (229, 745, 291, 16), (161, 536, 746, 517), (536, 179, 508, 746), (746, 508, 151, 412), (517, 746, 412, 59), (59, 412, 747, 303), (412, 151, 509, 747), (747, 509, 152, 413), (303, 747, 413, 58), (58, 413, 748, 302), (413, 152, 510, 748), (748, 510, 153, 414), (302, 748, 414, 57), (57, 414, 749, 301), (414, 153, 511, 749), (749, 511, 154, 415), (301, 749, 415, 56), (180, 576, 750, 556), (576, 199, 512, 750), (750, 512, 155, 416), (556, 750, 416, 51), (51, 416, 751, 295), (416, 155, 513, 751), (751, 513, 156, 417), (295, 751, 417, 50), (50, 417, 752, 294), (417, 156, 514, 752), (752, 514, 157, 418), (294, 752, 418, 49), (49, 418, 753, 293), (418, 157, 515, 753), (753, 515, 158, 419), (293, 753, 419, 48), (6, 206, 754, 207), (206, 141, 535, 754), (754, 535, 179, 536), (207, 754, 536, 161), (48, 419, 755, 292), (419, 158, 534, 755), (755, 534, 178, 537), (292, 755, 537, 164), (158, 494, 756, 534), (494, 139, 533, 756), (756, 533, 177, 538), (534, 756, 538, 178), (141, 477, 757, 535), (477, 122, 532, 757), (757, 532, 176, 539), (535, 757, 539, 179), (122, 438, 758, 532), (438, 10, 521, 758), (758, 521, 165, 540), (532, 758, 540, 176), (16, 228, 759, 531), (228, 6, 207, 759), (759, 207, 161, 541), (531, 759, 541, 175), (7, 522, 760, 218), (522, 166, 542, 760), (760, 542, 165, 521), (218, 760, 521, 10), (40, 252, 761, 527), (252, 13, 220, 761), (761, 220, 163, 543), (527, 761, 543, 171), (3, 212, 762, 227), (212, 162, 544, 762), (762, 544, 163, 220), (227, 762, 220, 13), (14, 221, 763, 523), (221, 43, 524, 763), (763, 524, 168, 545), (523, 763, 545, 167), (43, 255, 764, 524), (255, 42, 525, 764), (764, 525, 169, 546), (524, 764, 546, 168), (42, 254, 765, 525), (254, 41, 526, 765), (765, 526, 170, 547), (525, 765, 547, 169), (41, 253, 766, 526), (253, 40, 527, 766), (766, 527, 171, 548), (526, 766, 548, 170), (2, 204, 767, 520), (204, 19, 528, 767), (767, 528, 172, 549), (520, 767, 549, 164), (19, 231, 768, 528), (231, 18, 529, 768), (768, 529, 173, 550), (528, 768, 550, 172), (18, 230, 769, 529), (230, 17, 530, 769), (769, 530, 174, 551), (529, 769, 551, 173), (17, 229, 770, 530), (229, 16, 531, 770), (770, 531, 175, 552), (530, 770, 552, 174), (67, 518, 771, 403), (518, 162, 553, 771), (771, 553, 160, 516), (403, 771, 516, 55), (68, 312, 772, 407), (312, 166, 554, 772), (772, 554, 167, 320), (407, 772, 320, 76), (139, 455, 773, 533), (455, 55, 516, 773), (773, 516, 160, 555), (533, 773, 555, 177), (0, 495, 774, 200), (495, 159, 575, 774), (774, 575, 199, 576), (200, 774, 576, 180), (56, 415, 775, 300), (415, 154, 574, 775), (775, 574, 198, 577), (300, 775, 577, 193), (154, 490, 776, 574), (490, 135, 573, 776), (776, 573, 197, 578), (574, 776, 578, 198), (159, 436, 777, 575), (436, 120, 572, 777), (777, 572, 196, 579), (575, 777, 579, 199), (120, 201, 778, 572), (201, 8, 568, 778), (778, 568, 192, 580), (572, 778, 580, 196), (5, 214, 779, 225), (214, 182, 581, 779), (779, 581, 183, 222), (225, 779, 222, 15), (1, 570, 780, 216), (570, 194, 582, 780), (780, 582, 192, 568), (216, 780, 568, 8), (107, 359, 781, 566), (359, 111, 567, 781), (781, 567, 191, 583), (566, 781, 583, 190), (103, 363, 782, 565), (363, 107, 566, 782), (782, 566, 190, 584), (565, 782, 584, 189), (99, 367, 783, 564), (367, 103, 565, 783), (783, 565, 189, 585), (564, 783, 585, 188), (51, 371, 784, 556), (371, 99, 564, 784), (784, 564, 188, 586), (556, 784, 586, 180), (91, 375, 785, 562), (375, 95, 563, 785), (785, 563, 187, 587), (562, 785, 587, 186), (87, 379, 786, 561), (379, 91, 562, 786), (786, 562, 186, 588), (561, 786, 588, 185), (83, 383, 787, 560), (383, 87, 561, 787), (787, 561, 185, 589), (560, 787, 589, 184), (79, 387, 788, 559), (387, 83, 560, 788), (788, 560, 184, 590), (559, 788, 590, 183), (64, 308, 789, 391), (308, 194, 591, 789), (789, 591, 195, 316), (391, 789, 316, 72), (95, 395, 790, 563), (395, 72, 316, 790), (790, 316, 195, 592), (563, 790, 592, 187), (71, 558, 791, 399), (558, 182, 593, 791), (791, 593, 181, 557), (399, 791, 557, 63), (111, 411, 792, 567), (411, 56, 300, 792), (792, 300, 193, 594), (567, 792, 594, 191), (135, 451, 793, 573), (451, 63, 557, 793), (793, 557, 181, 595), (573, 793, 595, 197)])
_uv = me_cube_001.uv_layers.new(name='UVMap')
_uv.uv.foreach_set('vector', [0.5801, 0.07974, 0.5628, 0.07997, 0.5629, 0.06547, 0.5803, 0.06522, 0.5628, 0.07997, 0.558, 0.08135, 0.5581, 0.06694, 0.5629, 0.06547, 0.02661, 0.9869, 0.02006, 0.987, 0.02068, 0.9769, 0.0271, 0.977, 0.04914, 0.9835, 0.02661, 0.9869, 0.0271, 0.977, 0.04887, 0.9734, 0.04842, 0.7669, 0.026, 0.7642, 0.02653, 0.7378, 0.04872, 0.7413, 0.026, 0.7642, 0.01949, 0.7646, 0.02006, 0.7382, 0.02653, 0.7378, 0.02653, 0.7378, 0.02006, 0.7382, 0.02068, 0.7187, 0.0271, 0.7187, 0.04872, 0.7413, 0.02653, 0.7378, 0.0271, 0.7187, 0.04887, 0.7222, 0.4254, 0.08324, 0.4084, 0.08347, 0.4084, 0.06961, 0.4255, 0.06936, 0.4084, 0.08347, 0.4037, 0.08483, 0.4038, 0.07105, 0.4084, 0.06961, 0.4358, 0.9909, 0.4292, 0.9909, 0.4298, 0.9813, 0.4362, 0.9814, 0.4583, 0.9874, 0.4358, 0.9909, 0.4362, 0.9814, 0.458, 0.9779, 0.4577, 0.7716, 0.4353, 0.7689, 0.4357, 0.7425, 0.4579, 0.7459, 0.4353, 0.7689, 0.4288, 0.7693, 0.4292, 0.743, 0.4357, 0.7425, 0.4357, 0.7425, 0.4292, 0.743, 0.4298, 0.7235, 0.4362, 0.7233, 0.4579, 0.7459, 0.4357, 0.7425, 0.4362, 0.7233, 0.458, 0.7269, 0.1625, 0.4936, 0.1776, 0.4917, 0.1773, 0.5053, 0.1617, 0.5057, 0.1776, 0.4917, 0.1895, 0.4915, 0.1889, 0.5053, 0.1773, 0.5053, 0.5819, 0.9405, 0.5783, 0.955, 0.5751, 0.9508, 0.5766, 0.9396, 0.5827, 0.9196, 0.5819, 0.9405, 0.5766, 0.9396, 0.5777, 0.9193, 0.9643, 0.4853, 0.9639, 0.5004, 0.9241, 0.4985, 0.924, 0.4835, 0.3471, 0.7262, 0.3488, 0.7354, 0.3026, 0.7468, 0.3004, 0.7386, 0.3004, 0.7386, 0.3026, 0.7468, 0.2671, 0.7566, 0.2566, 0.7536, 0.924, 0.4835, 0.9241, 0.4985, 0.8847, 0.498, 0.8833, 0.4831, 0.8104, 0.07683, 0.81, 0.06224, 0.8275, 0.05841, 0.8281, 0.07331, 0.3471, 0.9788, 0.3488, 0.9696, 0.3715, 0.9779, 0.3681, 0.9877, 0.3681, 0.9877, 0.3715, 0.9779, 0.3775, 0.9816, 0.3741, 0.9911, 0.8281, 0.07331, 0.8275, 0.05841, 0.8317, 0.05483, 0.8323, 0.06992, 0.3492, 0.778, 0.3492, 0.7537, 0.3711, 0.7474, 0.3703, 0.7733, 0.3492, 0.7537, 0.3488, 0.7354, 0.3715, 0.7271, 0.3711, 0.7474, 0.3711, 0.7474, 0.3715, 0.7271, 0.3775, 0.7234, 0.3763, 0.7438, 0.3703, 0.7733, 0.3711, 0.7474, 0.3763, 0.7438, 0.3754, 0.7705, 0.9643, 0.06909, 0.9639, 0.05435, 0.9821, 0.05035, 0.9827, 0.06541, 0.7447, 0.9776, 0.746, 0.9688, 0.7686, 0.977, 0.7657, 0.9863, 0.7657, 0.9863, 0.7686, 0.977, 0.7745, 0.9808, 0.7716, 0.9899, 0.9827, 0.06541, 0.9821, 0.05035, 0.9864, 0.04662, 0.987, 0.06187, 0.7463, 0.7775, 0.7463, 0.7532, 0.7681, 0.7469, 0.7674, 0.7728, 0.7463, 0.7532, 0.746, 0.735, 0.7686, 0.7268, 0.7681, 0.7469, 0.7681, 0.7469, 0.7686, 0.7268, 0.7745, 0.723, 0.7733, 0.7434, 0.7674, 0.7728, 0.7681, 0.7469, 0.7733, 0.7434, 0.7724, 0.7699, 0.3518, 0.467, 0.3681, 0.4672, 0.3685, 0.4816, 0.3521, 0.4814, 0.7104, 0.4763, 0.7323, 0.4761, 0.7336, 0.4901, 0.7124, 0.4904, 0.6343, 0.7708, 0.6539, 0.7531, 0.6642, 0.7558, 0.6546, 0.769, 0.6313, 0.7908, 0.6343, 0.7708, 0.6546, 0.769, 0.6524, 0.7889, 0.8104, 0.4782, 0.81, 0.4925, 0.7716, 0.4906, 0.7715, 0.4765, 0.7447, 0.7262, 0.746, 0.735, 0.6998, 0.7462, 0.6979, 0.7384, 0.6979, 0.7384, 0.6998, 0.7462, 0.6642, 0.7558, 0.6539, 0.7531, 0.7715, 0.4765, 0.7716, 0.4906, 0.7336, 0.4901, 0.7323, 0.4761, 0.7463, 0.9264, 0.7463, 0.9506, 0.6991, 0.9417, 0.699, 0.92, 0.7463, 0.9506, 0.746, 0.9688, 0.6998, 0.9576, 0.6991, 0.9417, 0.6991, 0.9417, 0.6998, 0.9576, 0.6642, 0.948, 0.6546, 0.9348, 0.699, 0.92, 0.6991, 0.9417, 0.6546, 0.9348, 0.6524, 0.9149, 0.3492, 0.927, 0.3492, 0.9513, 0.3019, 0.9422, 0.3019, 0.9205, 0.3492, 0.9513, 0.3488, 0.9696, 0.3026, 0.9582, 0.3019, 0.9422, 0.3019, 0.9422, 0.3026, 0.9582, 0.2671, 0.9484, 0.2575, 0.9352, 0.3019, 0.9205, 0.3019, 0.9422, 0.2575, 0.9352, 0.2554, 0.9154, 0.3488, 0.7354, 0.3492, 0.7537, 0.3019, 0.7628, 0.3026, 0.7468, 0.3492, 0.7537, 0.3492, 0.778, 0.3019, 0.7845, 0.3019, 0.7628, 0.3019, 0.7628, 0.3019, 0.7845, 0.2554, 0.7895, 0.2575, 0.7698, 0.3026, 0.7468, 0.3019, 0.7628, 0.2575, 0.7698, 0.2671, 0.7566, 0.3492, 0.778, 0.3491, 0.803, 0.302, 0.8071, 0.3019, 0.7845, 0.3491, 0.803, 0.3491, 0.8278, 0.3021, 0.8298, 0.302, 0.8071, 0.302, 0.8071, 0.3021, 0.8298, 0.2553, 0.8315, 0.2553, 0.8105, 0.3019, 0.7845, 0.302, 0.8071, 0.2553, 0.8105, 0.2554, 0.7895, 0.3491, 0.8278, 0.3491, 0.8525, 0.3021, 0.8525, 0.3021, 0.8298, 0.3491, 0.8525, 0.3491, 0.8772, 0.3021, 0.8751, 0.3021, 0.8525, 0.3021, 0.8525, 0.3021, 0.8751, 0.2553, 0.8735, 0.2553, 0.8525, 0.3021, 0.8298, 0.3021, 0.8525, 0.2553, 0.8525, 0.2553, 0.8315, 0.3491, 0.8772, 0.3491, 0.902, 0.302, 0.8978, 0.3021, 0.8751, 0.3491, 0.902, 0.3492, 0.927, 0.3019, 0.9205, 0.302, 0.8978, 0.302, 0.8978, 0.3019, 0.9205, 0.2554, 0.9154, 0.2553, 0.8945, 0.3021, 0.8751, 0.302, 0.8978, 0.2553, 0.8945, 0.2553, 0.8735, 0.746, 0.735, 0.7463, 0.7532, 0.6991, 0.7622, 0.6998, 0.7462, 0.7463, 0.7532, 0.7463, 0.7775, 0.699, 0.7838, 0.6991, 0.7622, 0.6991, 0.7622, 0.699, 0.7838, 0.6524, 0.7889, 0.6546, 0.769, 0.6998, 0.7462, 0.6991, 0.7622, 0.6546, 0.769, 0.6642, 0.7558, 0.7463, 0.7775, 0.7462, 0.8024, 0.6991, 0.8065, 0.699, 0.7838, 0.7462, 0.8024, 0.7462, 0.8272, 0.6992, 0.8292, 0.6991, 0.8065, 0.6991, 0.8065, 0.6992, 0.8292, 0.6524, 0.8309, 0.6524, 0.8099, 0.699, 0.7838, 0.6991, 0.8065, 0.6524, 0.8099, 0.6524, 0.7889, 0.7462, 0.8272, 0.7462, 0.8519, 0.6992, 0.8519, 0.6992, 0.8292, 0.7462, 0.8519, 0.7462, 0.8766, 0.6992, 0.8746, 0.6992, 0.8519, 0.6992, 0.8519, 0.6992, 0.8746, 0.6524, 0.873, 0.6524, 0.8519, 0.6992, 0.8292, 0.6992, 0.8519, 0.6524, 0.8519, 0.6524, 0.8309, 0.7462, 0.8766, 0.7462, 0.9014, 0.6991, 0.8973, 0.6992, 0.8746, 0.7462, 0.9014, 0.7463, 0.9264, 0.699, 0.92, 0.6991, 0.8973, 0.6991, 0.8973, 0.699, 0.92, 0.6524, 0.9149, 0.6524, 0.894, 0.6992, 0.8746, 0.6991, 0.8973, 0.6524, 0.894, 0.6524, 0.873, 0.8833, 0.07129, 0.8607, 0.07106, 0.8629, 0.05643, 0.8847, 0.05681, 0.2362, 0.4672, 0.2526, 0.467, 0.2522, 0.4814, 0.2358, 0.4816, 0.6343, 0.933, 0.6313, 0.913, 0.6524, 0.9149, 0.6546, 0.9348, 0.6539, 0.9507, 0.6343, 0.933, 0.6546, 0.9348, 0.6642, 0.948, 0.2526, 0.467, 0.269, 0.4671, 0.2688, 0.4815, 0.2522, 0.4814, 0.269, 0.4671, 0.2856, 0.4671, 0.2855, 0.4816, 0.2688, 0.4815, 0.6313, 0.8927, 0.6313, 0.8723, 0.6524, 0.873, 0.6524, 0.894, 0.6313, 0.913, 0.6313, 0.8927, 0.6524, 0.894, 0.6524, 0.9149, 0.2856, 0.4671, 0.3021, 0.4671, 0.3021, 0.4816, 0.2855, 0.4816, 0.3021, 0.4671, 0.3187, 0.4671, 0.3188, 0.4816, 0.3021, 0.4816, 0.6313, 0.8519, 0.6313, 0.8315, 0.6524, 0.8309, 0.6524, 0.8519, 0.6313, 0.8723, 0.6313, 0.8519, 0.6524, 0.8519, 0.6524, 0.873, 0.3187, 0.4671, 0.3353, 0.4671, 0.3355, 0.4815, 0.3188, 0.4816, 0.3353, 0.4671, 0.3518, 0.467, 0.3521, 0.4814, 0.3355, 0.4815, 0.6313, 0.8112, 0.6313, 0.7908, 0.6524, 0.7889, 0.6524, 0.8099, 0.6313, 0.8315, 0.6313, 0.8112, 0.6524, 0.8099, 0.6524, 0.8309, 0.746, 0.9688, 0.7463, 0.9506, 0.7681, 0.9569, 0.7686, 0.977, 0.7463, 0.9506, 0.7463, 0.9264, 0.7674, 0.9311, 0.7681, 0.9569, 0.7681, 0.9569, 0.7674, 0.9311, 0.7724, 0.9339, 0.7733, 0.9605, 0.7686, 0.977, 0.7681, 0.9569, 0.7733, 0.9605, 0.7745, 0.9808, 0.7463, 0.9264, 0.7462, 0.9014, 0.7672, 0.9046, 0.7674, 0.9311, 0.7462, 0.9014, 0.7462, 0.8766, 0.7671, 0.8782, 0.7672, 0.9046, 0.7672, 0.9046, 0.7671, 0.8782, 0.7719, 0.8792, 0.7721, 0.9065, 0.7674, 0.9311, 0.7672, 0.9046, 0.7721, 0.9065, 0.7724, 0.9339, 0.7462, 0.8766, 0.7462, 0.8519, 0.767, 0.8519, 0.7671, 0.8782, 0.7462, 0.8519, 0.7462, 0.8272, 0.7671, 0.8256, 0.767, 0.8519, 0.767, 0.8519, 0.7671, 0.8256, 0.7719, 0.8247, 0.7719, 0.8519, 0.7671, 0.8782, 0.767, 0.8519, 0.7719, 0.8519, 0.7719, 0.8792, 0.7462, 0.8272, 0.7462, 0.8024, 0.7672, 0.7993, 0.7671, 0.8256, 0.7462, 0.8024, 0.7463, 0.7775, 0.7674, 0.7728, 0.7672, 0.7993, 0.7672, 0.7993, 0.7674, 0.7728, 0.7724, 0.7699, 0.7721, 0.7974, 0.7671, 0.8256, 0.7672, 0.7993, 0.7721, 0.7974, 0.7719, 0.8247, 0.3488, 0.9696, 0.3492, 0.9513, 0.3711, 0.9576, 0.3715, 0.9779, 0.3492, 0.9513, 0.3492, 0.927, 0.3703, 0.9316, 0.3711, 0.9576, 0.3711, 0.9576, 0.3703, 0.9316, 0.3754, 0.9345, 0.3763, 0.9611, 0.3715, 0.9779, 0.3711, 0.9576, 0.3763, 0.9611, 0.3775, 0.9816, 0.3492, 0.927, 0.3491, 0.902, 0.37, 0.9051, 0.3703, 0.9316, 0.3491, 0.902, 0.3491, 0.8772, 0.3699, 0.8788, 0.37, 0.9051, 0.37, 0.9051, 0.3699, 0.8788, 0.3748, 0.8797, 0.375, 0.907, 0.3703, 0.9316, 0.37, 0.9051, 0.375, 0.907, 0.3754, 0.9345, 0.3491, 0.8772, 0.3491, 0.8525, 0.3699, 0.8525, 0.3699, 0.8788, 0.3491, 0.8525, 0.3491, 0.8278, 0.3699, 0.8262, 0.3699, 0.8525, 0.3699, 0.8525, 0.3699, 0.8262, 0.3748, 0.8252, 0.3748, 0.8525, 0.3699, 0.8788, 0.3699, 0.8525, 0.3748, 0.8525, 0.3748, 0.8797, 0.3491, 0.8278, 0.3491, 0.803, 0.37, 0.7998, 0.3699, 0.8262, 0.3491, 0.803, 0.3492, 0.778, 0.3703, 0.7733, 0.37, 0.7998, 0.37, 0.7998, 0.3703, 0.7733, 0.3754, 0.7705, 0.375, 0.7979, 0.3699, 0.8262, 0.37, 0.7998, 0.375, 0.7979, 0.3748, 0.8252, 0.0305, 0.4915, 0.0424, 0.4916, 0.0427, 0.5052, 0.0311, 0.5052, 0.0424, 0.4916, 0.05752, 0.4936, 0.05832, 0.5057, 0.0427, 0.5052, 0.5819, 0.7643, 0.5827, 0.7852, 0.5777, 0.7855, 0.5766, 0.7651, 0.5783, 0.7498, 0.5819, 0.7643, 0.5766, 0.7651, 0.5751, 0.7539, 0.05752, 0.4936, 0.07283, 0.4984, 0.07474, 0.5069, 0.05832, 0.5057, 0.07283, 0.4984, 0.08981, 0.5034, 0.09187, 0.5081, 0.07474, 0.5069, 0.5818, 0.807, 0.5808, 0.8292, 0.5782, 0.8299, 0.5781, 0.8076, 0.5827, 0.7852, 0.5818, 0.807, 0.5781, 0.8076, 0.5777, 0.7855, 0.08981, 0.5034, 0.11, 0.5052, 0.11, 0.5086, 0.09187, 0.5081, 0.11, 0.5052, 0.1302, 0.5034, 0.1281, 0.5082, 0.11, 0.5086, 0.5805, 0.8524, 0.5808, 0.8756, 0.5782, 0.8749, 0.5782, 0.8524, 0.5808, 0.8292, 0.5805, 0.8524, 0.5782, 0.8524, 0.5782, 0.8299, 0.1302, 0.5034, 0.1472, 0.4984, 0.1453, 0.5069, 0.1281, 0.5082, 0.1472, 0.4984, 0.1625, 0.4936, 0.1617, 0.5057, 0.1453, 0.5069, 0.5818, 0.8978, 0.5827, 0.9196, 0.5777, 0.9193, 0.5781, 0.8972, 0.5808, 0.8756, 0.5818, 0.8978, 0.5781, 0.8972, 0.5782, 0.8749, 0.458, 0.9779, 0.4362, 0.9814, 0.4357, 0.9623, 0.4579, 0.9589, 0.4362, 0.9814, 0.4298, 0.9813, 0.4292, 0.9618, 0.4357, 0.9623, 0.4357, 0.9623, 0.4292, 0.9618, 0.4288, 0.9355, 0.4353, 0.9359, 0.4579, 0.9589, 0.4357, 0.9623, 0.4353, 0.9359, 0.4577, 0.9332, 0.4577, 0.9332, 0.4353, 0.9359, 0.435, 0.9081, 0.4575, 0.9063, 0.4353, 0.9359, 0.4288, 0.9355, 0.4285, 0.9078, 0.435, 0.9081, 0.435, 0.9081, 0.4285, 0.9078, 0.4283, 0.8801, 0.4348, 0.8803, 0.4575, 0.9063, 0.435, 0.9081, 0.4348, 0.8803, 0.4573, 0.8794, 0.4573, 0.8794, 0.4348, 0.8803, 0.4348, 0.8524, 0.4573, 0.8524, 0.4348, 0.8803, 0.4283, 0.8801, 0.4282, 0.8524, 0.4348, 0.8524, 0.4348, 0.8524, 0.4282, 0.8524, 0.4283, 0.8247, 0.4348, 0.8245, 0.4573, 0.8524, 0.4348, 0.8524, 0.4348, 0.8245, 0.4573, 0.8254, 0.4573, 0.8254, 0.4348, 0.8245, 0.435, 0.7967, 0.4575, 0.7985, 0.4348, 0.8245, 0.4283, 0.8247, 0.4284, 0.797, 0.435, 0.7967, 0.435, 0.7967, 0.4284, 0.797, 0.4288, 0.7693, 0.4353, 0.7689, 0.4575, 0.7985, 0.435, 0.7967, 0.4353, 0.7689, 0.4577, 0.7716, 0.04887, 0.9734, 0.0271, 0.977, 0.02653, 0.9579, 0.04872, 0.9544, 0.0271, 0.977, 0.02068, 0.9769, 0.02006, 0.9574, 0.02653, 0.9579, 0.02653, 0.9579, 0.02006, 0.9574, 0.01949, 0.931, 0.026, 0.9314, 0.04872, 0.9544, 0.02653, 0.9579, 0.026, 0.9314, 0.04842, 0.9287, 0.04842, 0.9287, 0.026, 0.9314, 0.02565, 0.9036, 0.04816, 0.9018, 0.026, 0.9314, 0.01949, 0.931, 0.01912, 0.9033, 0.02565, 0.9036, 0.02565, 0.9036, 0.01912, 0.9033, 0.01892, 0.8756, 0.02546, 0.8757, 0.04816, 0.9018, 0.02565, 0.9036, 0.02546, 0.8757, 0.04802, 0.8748, 0.04802, 0.8748, 0.02546, 0.8757, 0.02539, 0.8478, 0.04797, 0.8478, 0.02546, 0.8757, 0.01892, 0.8756, 0.01885, 0.8478, 0.02539, 0.8478, 0.02539, 0.8478, 0.01885, 0.8478, 0.01892, 0.82, 0.02546, 0.8199, 0.04797, 0.8478, 0.02539, 0.8478, 0.02546, 0.8199, 0.04802, 0.8208, 0.04802, 0.8208, 0.02546, 0.8199, 0.02565, 0.792, 0.04817, 0.7938, 0.02546, 0.8199, 0.01892, 0.82, 0.01912, 0.7923, 0.02565, 0.792, 0.02565, 0.792, 0.01912, 0.7923, 0.01949, 0.7646, 0.026, 0.7642, 0.04817, 0.7938, 0.02565, 0.792, 0.026, 0.7642, 0.04842, 0.7669, 0.1306, 0.07871, 0.1476, 0.08368, 0.1516, 0.1034, 0.1351, 0.09145, 0.1476, 0.08368, 0.163, 0.0885, 0.1644, 0.1146, 0.1516, 0.1034, 0.1516, 0.1034, 0.1644, 0.1146, 0.1659, 0.1502, 0.1559, 0.1327, 0.1351, 0.09145, 0.1516, 0.1034, 0.1559, 0.1327, 0.1429, 0.111, 0.1429, 0.111, 0.1559, 0.1327, 0.1583, 0.1713, 0.1518, 0.1504, 0.1559, 0.1327, 0.1659, 0.1502, 0.167, 0.1915, 0.1583, 0.1713, 0.1583, 0.1713, 0.167, 0.1915, 0.1672, 0.2383, 0.1579, 0.2214, 0.1518, 0.1504, 0.1583, 0.1713, 0.1579, 0.2214, 0.1444, 0.1996, 0.1444, 0.1996, 0.1579, 0.2214, 0.1573, 0.2831, 0.1413, 0.2766, 0.1579, 0.2214, 0.1672, 0.2383, 0.1673, 0.2892, 0.1573, 0.2831, 0.1573, 0.2831, 0.1673, 0.2892, 0.1677, 0.3409, 0.1585, 0.3473, 0.1413, 0.2766, 0.1573, 0.2831, 0.1585, 0.3473, 0.145, 0.3561, 0.145, 0.3561, 0.1585, 0.3473, 0.159, 0.4044, 0.1526, 0.4201, 0.1585, 0.3473, 0.1677, 0.3409, 0.1676, 0.3895, 0.159, 0.4044, 0.159, 0.4044, 0.1676, 0.3895, 0.1662, 0.4321, 0.1561, 0.4492, 0.1526, 0.4201, 0.159, 0.4044, 0.1561, 0.4492, 0.1431, 0.4722, 0.08973, 0.0787, 0.1102, 0.07676, 0.1102, 0.08636, 0.08522, 0.09143, 0.1102, 0.07676, 0.1306, 0.07871, 0.1351, 0.09145, 0.1102, 0.08636, 0.1102, 0.08636, 0.1351, 0.09145, 0.1429, 0.111, 0.1102, 0.09696, 0.08522, 0.09143, 0.1102, 0.08636, 0.1102, 0.09696, 0.07745, 0.111, 0.1444, 0.1996, 0.1101, 0.2102, 0.1101, 0.181, 0.1359, 0.1699, 0.1101, 0.2102, 0.07581, 0.1995, 0.08443, 0.1699, 0.1101, 0.181, 0.1101, 0.181, 0.08443, 0.1699, 0.09233, 0.1601, 0.1101, 0.1649, 0.1359, 0.1699, 0.1101, 0.181, 0.1101, 0.1649, 0.128, 0.1601, 0.07581, 0.1995, 0.1101, 0.2102, 0.1101, 0.274, 0.07888, 0.2765, 0.1101, 0.2102, 0.1444, 0.1996, 0.1413, 0.2766, 0.1101, 0.274, 0.1101, 0.274, 0.1413, 0.2766, 0.145, 0.3561, 0.1101, 0.3383, 0.07888, 0.2765, 0.1101, 0.274, 0.1101, 0.3383, 0.07508, 0.3561, 0.1431, 0.4722, 0.11, 0.4889, 0.11, 0.4787, 0.1339, 0.4646, 0.11, 0.4889, 0.07697, 0.4721, 0.08611, 0.4645, 0.11, 0.4787, 0.11, 0.4787, 0.08611, 0.4645, 0.09296, 0.455, 0.11, 0.4612, 0.1339, 0.4646, 0.11, 0.4787, 0.11, 0.4612, 0.1271, 0.455, 0.05738, 0.08845, 0.0727, 0.08364, 0.0687, 0.1034, 0.05592, 0.1145, 0.0727, 0.08364, 0.08973, 0.0787, 0.08522, 0.09143, 0.0687, 0.1034, 0.0687, 0.1034, 0.08522, 0.09143, 0.07745, 0.111, 0.06444, 0.1326, 0.05592, 0.1145, 0.0687, 0.1034, 0.06444, 0.1326, 0.05438, 0.1501, 0.05438, 0.1501, 0.06444, 0.1326, 0.06194, 0.1713, 0.05325, 0.1915, 0.06444, 0.1326, 0.07745, 0.111, 0.06854, 0.1504, 0.06194, 0.1713, 0.06194, 0.1713, 0.06854, 0.1504, 0.07581, 0.1995, 0.06231, 0.2213, 0.05325, 0.1915, 0.06194, 0.1713, 0.06231, 0.2213, 0.05297, 0.2383, 0.05297, 0.2383, 0.06231, 0.2213, 0.06285, 0.2831, 0.05288, 0.2892, 0.06231, 0.2213, 0.07581, 0.1995, 0.07888, 0.2765, 0.06285, 0.2831, 0.06285, 0.2831, 0.07888, 0.2765, 0.07508, 0.3561, 0.06164, 0.3473, 0.05288, 0.2892, 0.06285, 0.2831, 0.06164, 0.3473, 0.05242, 0.3409, 0.05242, 0.3409, 0.06164, 0.3473, 0.06104, 0.4044, 0.05253, 0.3894, 0.06164, 0.3473, 0.07508, 0.3561, 0.06748, 0.42, 0.06104, 0.4044, 0.06104, 0.4044, 0.06748, 0.42, 0.07697, 0.4721, 0.06391, 0.4492, 0.05253, 0.3894, 0.06104, 0.4044, 0.06391, 0.4492, 0.05387, 0.4321, 0.02999, 0.09077, 0.04208, 0.0905, 0.0418, 0.1193, 0.0299, 0.1199, 0.04208, 0.0905, 0.05738, 0.08845, 0.05592, 0.1145, 0.0418, 0.1193, 0.0418, 0.1193, 0.05592, 0.1145, 0.05438, 0.1501, 0.04121, 0.1576, 0.0299, 0.1199, 0.0418, 0.1193, 0.04121, 0.1576, 0.02939, 0.1585, 0.02939, 0.1585, 0.04121, 0.1576, 0.04032, 0.2001, 0.02831, 0.2011, 0.04121, 0.1576, 0.05438, 0.1501, 0.05325, 0.1915, 0.04032, 0.2001, 0.04032, 0.2001, 0.05325, 0.1915, 0.05297, 0.2383, 0.03987, 0.2454, 0.02831, 0.2011, 0.04032, 0.2001, 0.03987, 0.2454, 0.02762, 0.2463, 0.02762, 0.2463, 0.03987, 0.2454, 0.03971, 0.2918, 0.02741, 0.2922, 0.03987, 0.2454, 0.05297, 0.2383, 0.05288, 0.2892, 0.03971, 0.2918, 0.03971, 0.2918, 0.05288, 0.2892, 0.05242, 0.3409, 0.0395, 0.3382, 0.02741, 0.2922, 0.03971, 0.2918, 0.0395, 0.3382, 0.02737, 0.3378, 0.02737, 0.3378, 0.0395, 0.3382, 0.03987, 0.3831, 0.02811, 0.3824, 0.0395, 0.3382, 0.05242, 0.3409, 0.05253, 0.3894, 0.03987, 0.3831, 0.03987, 0.3831, 0.05253, 0.3894, 0.05387, 0.4321, 0.04095, 0.425, 0.02811, 0.3824, 0.03987, 0.3831, 0.04095, 0.425, 0.0294, 0.4242, 0.3187, 0.06495, 0.3352, 0.06498, 0.3352, 0.09457, 0.3187, 0.09457, 0.3352, 0.06498, 0.3517, 0.06504, 0.3518, 0.09456, 0.3352, 0.09457, 0.3352, 0.09457, 0.3518, 0.09456, 0.3518, 0.1341, 0.3352, 0.1341, 0.3187, 0.09457, 0.3352, 0.09457, 0.3352, 0.1341, 0.3187, 0.1341, 0.3187, 0.1341, 0.3352, 0.1341, 0.3353, 0.177, 0.3187, 0.177, 0.3352, 0.1341, 0.3518, 0.1341, 0.3518, 0.177, 0.3353, 0.177, 0.3353, 0.177, 0.3518, 0.177, 0.3518, 0.2211, 0.3353, 0.2211, 0.3187, 0.177, 0.3353, 0.177, 0.3353, 0.2211, 0.3187, 0.2211, 0.3187, 0.2211, 0.3353, 0.2211, 0.3353, 0.2654, 0.3187, 0.2654, 0.3353, 0.2211, 0.3518, 0.2211, 0.3519, 0.2654, 0.3353, 0.2654, 0.3353, 0.2654, 0.3519, 0.2654, 0.3519, 0.3096, 0.3353, 0.3096, 0.3187, 0.2654, 0.3353, 0.2654, 0.3353, 0.3096, 0.3187, 0.3096, 0.3187, 0.3096, 0.3353, 0.3096, 0.3353, 0.3538, 0.3187, 0.3538, 0.3353, 0.3096, 0.3519, 0.3096, 0.3519, 0.3538, 0.3353, 0.3538, 0.3353, 0.3538, 0.3519, 0.3538, 0.3519, 0.397, 0.3353, 0.397, 0.3187, 0.3538, 0.3353, 0.3538, 0.3353, 0.397, 0.3187, 0.397, 0.2855, 0.06495, 0.3021, 0.06494, 0.3021, 0.09457, 0.2855, 0.09457, 0.3021, 0.06494, 0.3187, 0.06495, 0.3187, 0.09457, 0.3021, 0.09457, 0.3021, 0.09457, 0.3187, 0.09457, 0.3187, 0.1341, 0.3021, 0.1341, 0.2855, 0.09457, 0.3021, 0.09457, 0.3021, 0.1341, 0.2855, 0.1341, 0.2855, 0.1341, 0.3021, 0.1341, 0.3021, 0.177, 0.2855, 0.177, 0.3021, 0.1341, 0.3187, 0.1341, 0.3187, 0.177, 0.3021, 0.177, 0.3021, 0.177, 0.3187, 0.177, 0.3187, 0.2211, 0.3021, 0.2211, 0.2855, 0.177, 0.3021, 0.177, 0.3021, 0.2211, 0.2855, 0.2211, 0.2855, 0.2211, 0.3021, 0.2211, 0.3021, 0.2654, 0.2856, 0.2654, 0.3021, 0.2211, 0.3187, 0.2211, 0.3187, 0.2654, 0.3021, 0.2654, 0.3021, 0.2654, 0.3187, 0.2654, 0.3187, 0.3096, 0.3021, 0.3097, 0.2856, 0.2654, 0.3021, 0.2654, 0.3021, 0.3097, 0.2856, 0.3097, 0.2856, 0.3097, 0.3021, 0.3097, 0.3021, 0.3538, 0.2856, 0.3538, 0.3021, 0.3097, 0.3187, 0.3096, 0.3187, 0.3538, 0.3021, 0.3538, 0.3021, 0.3538, 0.3187, 0.3538, 0.3187, 0.397, 0.3021, 0.397, 0.2856, 0.3538, 0.3021, 0.3538, 0.3021, 0.397, 0.2856, 0.397, 0.2525, 0.06501, 0.269, 0.06497, 0.269, 0.09456, 0.2524, 0.09455, 0.269, 0.06497, 0.2855, 0.06495, 0.2855, 0.09457, 0.269, 0.09456, 0.269, 0.09456, 0.2855, 0.09457, 0.2855, 0.1341, 0.269, 0.1341, 0.2524, 0.09455, 0.269, 0.09456, 0.269, 0.1341, 0.2524, 0.1341, 0.2524, 0.1341, 0.269, 0.1341, 0.269, 0.177, 0.2524, 0.177, 0.269, 0.1341, 0.2855, 0.1341, 0.2855, 0.177, 0.269, 0.177, 0.269, 0.177, 0.2855, 0.177, 0.2855, 0.2211, 0.269, 0.2211, 0.2524, 0.177, 0.269, 0.177, 0.269, 0.2211, 0.2524, 0.2211, 0.2524, 0.2211, 0.269, 0.2211, 0.269, 0.2654, 0.2524, 0.2654, 0.269, 0.2211, 0.2855, 0.2211, 0.2856, 0.2654, 0.269, 0.2654, 0.269, 0.2654, 0.2856, 0.2654, 0.2856, 0.3097, 0.269, 0.3097, 0.2524, 0.2654, 0.269, 0.2654, 0.269, 0.3097, 0.2524, 0.3097, 0.2524, 0.3097, 0.269, 0.3097, 0.269, 0.3538, 0.2524, 0.3538, 0.269, 0.3097, 0.2856, 0.3097, 0.2856, 0.3538, 0.269, 0.3538, 0.269, 0.3538, 0.2856, 0.3538, 0.2856, 0.397, 0.269, 0.397, 0.2524, 0.3538, 0.269, 0.3538, 0.269, 0.397, 0.2525, 0.397, 0.8833, 0.4831, 0.8607, 0.4833, 0.8605, 0.4529, 0.8832, 0.4529, 0.2361, 0.06486, 0.2525, 0.06501, 0.2524, 0.09455, 0.236, 0.09451, 0.236, 0.09451, 0.2524, 0.09455, 0.2524, 0.1341, 0.2359, 0.1341, 0.8832, 0.4529, 0.8605, 0.4529, 0.8605, 0.4124, 0.8832, 0.4124, 0.8832, 0.4124, 0.8605, 0.4124, 0.8605, 0.3684, 0.8832, 0.3684, 0.2359, 0.1341, 0.2524, 0.1341, 0.2524, 0.177, 0.2359, 0.177, 0.2359, 0.177, 0.2524, 0.177, 0.2524, 0.2211, 0.2359, 0.2211, 0.8832, 0.3684, 0.8605, 0.3684, 0.8605, 0.3232, 0.8832, 0.3232, 0.8832, 0.3232, 0.8605, 0.3232, 0.8605, 0.2779, 0.8832, 0.2779, 0.2359, 0.2211, 0.2524, 0.2211, 0.2524, 0.2654, 0.236, 0.2654, 0.236, 0.2654, 0.2524, 0.2654, 0.2524, 0.3097, 0.236, 0.3097, 0.8832, 0.2779, 0.8605, 0.2779, 0.8605, 0.2325, 0.8832, 0.2325, 0.8832, 0.2325, 0.8605, 0.2325, 0.8605, 0.1873, 0.8832, 0.1873, 0.236, 0.3097, 0.2524, 0.3097, 0.2524, 0.3538, 0.236, 0.3538, 0.236, 0.3538, 0.2524, 0.3538, 0.2525, 0.397, 0.236, 0.397, 0.8832, 0.1873, 0.8605, 0.1873, 0.8605, 0.143, 0.8832, 0.143, 0.8104, 0.07683, 0.8105, 0.1065, 0.7716, 0.1078, 0.7716, 0.07855, 0.8105, 0.1065, 0.8105, 0.146, 0.7717, 0.147, 0.7716, 0.1078, 0.7716, 0.1078, 0.7717, 0.147, 0.7322, 0.1471, 0.7322, 0.1081, 0.7716, 0.07855, 0.7716, 0.1078, 0.7322, 0.1081, 0.7323, 0.07894, 0.8105, 0.146, 0.8105, 0.1888, 0.7717, 0.1895, 0.7717, 0.147, 0.8105, 0.1888, 0.8105, 0.2327, 0.7717, 0.2331, 0.7717, 0.1895, 0.7717, 0.1895, 0.7717, 0.2331, 0.7322, 0.2331, 0.7322, 0.1895, 0.7717, 0.147, 0.7717, 0.1895, 0.7322, 0.1895, 0.7322, 0.1471, 0.8105, 0.2327, 0.8105, 0.2769, 0.7717, 0.2769, 0.7717, 0.2331, 0.8105, 0.2769, 0.8105, 0.321, 0.7717, 0.3207, 0.7717, 0.2769, 0.7717, 0.2769, 0.7717, 0.3207, 0.7322, 0.3206, 0.7322, 0.2769, 0.7717, 0.2331, 0.7717, 0.2769, 0.7322, 0.2769, 0.7322, 0.2331, 0.8105, 0.321, 0.8105, 0.365, 0.7717, 0.3643, 0.7717, 0.3207, 0.8105, 0.365, 0.8105, 0.4081, 0.7717, 0.4071, 0.7717, 0.3643, 0.7717, 0.3643, 0.7717, 0.4071, 0.7322, 0.4069, 0.7322, 0.3642, 0.7717, 0.3207, 0.7717, 0.3643, 0.7322, 0.3642, 0.7322, 0.3206, 0.3517, 0.06504, 0.3681, 0.06491, 0.3682, 0.09453, 0.3518, 0.09456, 0.7105, 0.07872, 0.7323, 0.07894, 0.7322, 0.1081, 0.7103, 0.108, 0.7103, 0.108, 0.7322, 0.1081, 0.7322, 0.1471, 0.7103, 0.1471, 0.3518, 0.09456, 0.3682, 0.09453, 0.3683, 0.1341, 0.3518, 0.1341, 0.3518, 0.1341, 0.3683, 0.1341, 0.3683, 0.177, 0.3518, 0.177, 0.7103, 0.1471, 0.7322, 0.1471, 0.7322, 0.1895, 0.7103, 0.1895, 0.7103, 0.1895, 0.7322, 0.1895, 0.7322, 0.2331, 0.7102, 0.2331, 0.3518, 0.177, 0.3683, 0.177, 0.3683, 0.2211, 0.3518, 0.2211, 0.3518, 0.2211, 0.3683, 0.2211, 0.3683, 0.2654, 0.3519, 0.2654, 0.7102, 0.2331, 0.7322, 0.2331, 0.7322, 0.2769, 0.7102, 0.2769, 0.7102, 0.2769, 0.7322, 0.2769, 0.7322, 0.3206, 0.7103, 0.3206, 0.3519, 0.2654, 0.3683, 0.2654, 0.3683, 0.3096, 0.3519, 0.3096, 0.3519, 0.3096, 0.3683, 0.3096, 0.3683, 0.3538, 0.3519, 0.3538, 0.7103, 0.3206, 0.7322, 0.3206, 0.7322, 0.3642, 0.7103, 0.3642, 0.7103, 0.3642, 0.7322, 0.3642, 0.7322, 0.4069, 0.7103, 0.4069, 0.3519, 0.3538, 0.3683, 0.3538, 0.3683, 0.397, 0.3519, 0.397, 0.9643, 0.4853, 0.9644, 0.4545, 0.9827, 0.4576, 0.9827, 0.489, 0.9644, 0.4545, 0.9644, 0.4136, 0.9827, 0.4159, 0.9827, 0.4576, 0.9827, 0.4576, 0.9827, 0.4159, 0.9869, 0.4182, 0.9869, 0.4606, 0.9827, 0.489, 0.9827, 0.4576, 0.9869, 0.4606, 0.987, 0.4925, 0.9644, 0.4136, 0.9644, 0.3692, 0.9827, 0.3708, 0.9827, 0.4159, 0.9644, 0.3692, 0.9644, 0.3236, 0.9827, 0.3244, 0.9827, 0.3708, 0.9827, 0.3708, 0.9827, 0.3244, 0.987, 0.3252, 0.987, 0.3723, 0.9827, 0.4159, 0.9827, 0.3708, 0.987, 0.3723, 0.9869, 0.4182, 0.9644, 0.3236, 0.9644, 0.2779, 0.9827, 0.2779, 0.9827, 0.3244, 0.9644, 0.2779, 0.9644, 0.2321, 0.9827, 0.2313, 0.9827, 0.2779, 0.9827, 0.2779, 0.9827, 0.2313, 0.987, 0.2305, 0.987, 0.2779, 0.9827, 0.3244, 0.9827, 0.2779, 0.987, 0.2779, 0.987, 0.3252, 0.9644, 0.2321, 0.9644, 0.1865, 0.9827, 0.1849, 0.9827, 0.2313, 0.9644, 0.1865, 0.9644, 0.1418, 0.9827, 0.1395, 0.9827, 0.1849, 0.9827, 0.1849, 0.9827, 0.1395, 0.9869, 0.1372, 0.9869, 0.1834, 0.9827, 0.2313, 0.9827, 0.1849, 0.9869, 0.1834, 0.987, 0.2305, 0.8104, 0.4782, 0.8105, 0.4482, 0.8281, 0.4511, 0.8281, 0.4818, 0.8105, 0.4482, 0.8105, 0.4081, 0.8281, 0.4103, 0.8281, 0.4511, 0.8281, 0.4511, 0.8281, 0.4103, 0.8322, 0.4126, 0.8322, 0.4541, 0.8281, 0.4818, 0.8281, 0.4511, 0.8322, 0.4541, 0.8323, 0.4852, 0.8105, 0.4081, 0.8105, 0.365, 0.8281, 0.3665, 0.8281, 0.4103, 0.8105, 0.365, 0.8105, 0.321, 0.8281, 0.3218, 0.8281, 0.3665, 0.8281, 0.3665, 0.8281, 0.3218, 0.8322, 0.3225, 0.8322, 0.368, 0.8281, 0.4103, 0.8281, 0.3665, 0.8322, 0.368, 0.8322, 0.4126, 0.8105, 0.321, 0.8105, 0.2769, 0.8281, 0.2769, 0.8281, 0.3218, 0.8105, 0.2769, 0.8105, 0.2327, 0.8281, 0.232, 0.8281, 0.2769, 0.8281, 0.2769, 0.8281, 0.232, 0.8322, 0.2312, 0.8322, 0.2769, 0.8281, 0.3218, 0.8281, 0.2769, 0.8322, 0.2769, 0.8322, 0.3225, 0.8105, 0.2327, 0.8105, 0.1888, 0.8281, 0.1873, 0.8281, 0.232, 0.8105, 0.1888, 0.8105, 0.146, 0.8281, 0.1437, 0.8281, 0.1873, 0.8281, 0.1873, 0.8281, 0.1437, 0.8322, 0.1415, 0.8322, 0.1858, 0.8281, 0.232, 0.8281, 0.1873, 0.8322, 0.1858, 0.8322, 0.2312, 0.9643, 0.06909, 0.9644, 0.1002, 0.9241, 0.1016, 0.9241, 0.07089, 0.9644, 0.1002, 0.9644, 0.1418, 0.9242, 0.1428, 0.9241, 0.1016, 0.9241, 0.1016, 0.9242, 0.1428, 0.8832, 0.143, 0.8833, 0.1019, 0.9241, 0.07089, 0.9241, 0.1016, 0.8833, 0.1019, 0.8833, 0.07129, 0.9644, 0.1418, 0.9644, 0.1865, 0.9242, 0.1872, 0.9242, 0.1428, 0.9644, 0.1865, 0.9644, 0.2321, 0.9242, 0.2324, 0.9242, 0.1872, 0.9242, 0.1872, 0.9242, 0.2324, 0.8832, 0.2325, 0.8832, 0.1873, 0.9242, 0.1428, 0.9242, 0.1872, 0.8832, 0.1873, 0.8832, 0.143, 0.9644, 0.2321, 0.9644, 0.2779, 0.9242, 0.2779, 0.9242, 0.2324, 0.9644, 0.2779, 0.9644, 0.3236, 0.9242, 0.3233, 0.9242, 0.2779, 0.9242, 0.2779, 0.9242, 0.3233, 0.8832, 0.3232, 0.8832, 0.2779, 0.9242, 0.2324, 0.9242, 0.2779, 0.8832, 0.2779, 0.8832, 0.2325, 0.9644, 0.3236, 0.9644, 0.3692, 0.9242, 0.3685, 0.9242, 0.3233, 0.9644, 0.3692, 0.9644, 0.4136, 0.9242, 0.4125, 0.9242, 0.3685, 0.9242, 0.3685, 0.9242, 0.4125, 0.8832, 0.4124, 0.8832, 0.3684, 0.9242, 0.3233, 0.9242, 0.3685, 0.8832, 0.3684, 0.8832, 0.3232, 0.163, 0.0885, 0.1782, 0.09056, 0.1785, 0.1193, 0.1644, 0.1146, 0.1782, 0.09056, 0.1903, 0.09084, 0.1904, 0.1199, 0.1785, 0.1193, 0.1785, 0.1193, 0.1904, 0.1199, 0.1909, 0.1585, 0.1791, 0.1576, 0.1644, 0.1146, 0.1785, 0.1193, 0.1791, 0.1576, 0.1659, 0.1502, 0.1659, 0.1502, 0.1791, 0.1576, 0.1799, 0.2001, 0.167, 0.1915, 0.1791, 0.1576, 0.1909, 0.1585, 0.1919, 0.2012, 0.1799, 0.2001, 0.1799, 0.2001, 0.1919, 0.2012, 0.1926, 0.2464, 0.1803, 0.2454, 0.167, 0.1915, 0.1799, 0.2001, 0.1803, 0.2454, 0.1672, 0.2383, 0.1672, 0.2383, 0.1803, 0.2454, 0.1805, 0.2919, 0.1673, 0.2892, 0.1803, 0.2454, 0.1926, 0.2464, 0.1927, 0.2922, 0.1805, 0.2919, 0.1805, 0.2919, 0.1927, 0.2922, 0.1927, 0.3379, 0.1806, 0.3382, 0.1673, 0.2892, 0.1805, 0.2919, 0.1806, 0.3382, 0.1677, 0.3409, 0.1677, 0.3409, 0.1806, 0.3382, 0.1802, 0.3832, 0.1676, 0.3895, 0.1806, 0.3382, 0.1927, 0.3379, 0.192, 0.3825, 0.1802, 0.3832, 0.1802, 0.3832, 0.192, 0.3825, 0.1906, 0.4243, 0.1791, 0.4251, 0.1676, 0.3895, 0.1802, 0.3832, 0.1791, 0.4251, 0.1662, 0.4321, 0.4254, 0.475, 0.4084, 0.4748, 0.4083, 0.446, 0.4253, 0.4462, 0.4084, 0.4748, 0.4037, 0.4734, 0.4036, 0.4448, 0.4083, 0.446, 0.4083, 0.446, 0.4036, 0.4448, 0.4036, 0.4066, 0.4082, 0.4075, 0.4253, 0.4462, 0.4083, 0.446, 0.4082, 0.4075, 0.4253, 0.4077, 0.4253, 0.4077, 0.4082, 0.4075, 0.4082, 0.3658, 0.4253, 0.3658, 0.4082, 0.4075, 0.4036, 0.4066, 0.4036, 0.3651, 0.4082, 0.3658, 0.4082, 0.3658, 0.4036, 0.3651, 0.4036, 0.3226, 0.4082, 0.3229, 0.4253, 0.3658, 0.4082, 0.3658, 0.4082, 0.3229, 0.4253, 0.3229, 0.4253, 0.3229, 0.4082, 0.3229, 0.4082, 0.2798, 0.4253, 0.2798, 0.4082, 0.3229, 0.4036, 0.3226, 0.4036, 0.2798, 0.4082, 0.2798, 0.4082, 0.2798, 0.4036, 0.2798, 0.4036, 0.237, 0.4082, 0.2367, 0.4253, 0.2798, 0.4082, 0.2798, 0.4082, 0.2367, 0.4253, 0.2367, 0.4253, 0.2367, 0.4082, 0.2367, 0.4082, 0.1938, 0.4253, 0.1937, 0.4082, 0.2367, 0.4036, 0.237, 0.4036, 0.1944, 0.4082, 0.1938, 0.4082, 0.1938, 0.4036, 0.1944, 0.4036, 0.1526, 0.4082, 0.1517, 0.4253, 0.1937, 0.4082, 0.1938, 0.4082, 0.1517, 0.4253, 0.1516, 0.5801, 0.4792, 0.5627, 0.479, 0.5627, 0.4493, 0.5801, 0.4494, 0.5627, 0.479, 0.558, 0.4776, 0.5579, 0.4481, 0.5627, 0.4493, 0.5627, 0.4493, 0.5579, 0.4481, 0.5579, 0.4085, 0.5626, 0.4094, 0.5801, 0.4494, 0.5627, 0.4493, 0.5626, 0.4094, 0.58, 0.4095, 0.58, 0.4095, 0.5626, 0.4094, 0.5626, 0.3665, 0.58, 0.3666, 0.5626, 0.4094, 0.5579, 0.4085, 0.5579, 0.3659, 0.5626, 0.3665, 0.5626, 0.3665, 0.5579, 0.3659, 0.5579, 0.3224, 0.5626, 0.3227, 0.58, 0.3666, 0.5626, 0.3665, 0.5626, 0.3227, 0.58, 0.3228, 0.58, 0.3228, 0.5626, 0.3227, 0.5626, 0.2788, 0.58, 0.2788, 0.5626, 0.3227, 0.5579, 0.3224, 0.5579, 0.2788, 0.5626, 0.2788, 0.5626, 0.2788, 0.5579, 0.2788, 0.5579, 0.2352, 0.5626, 0.2349, 0.58, 0.2788, 0.5626, 0.2788, 0.5626, 0.2349, 0.58, 0.2349, 0.58, 0.2349, 0.5626, 0.2349, 0.5626, 0.1912, 0.58, 0.1911, 0.5626, 0.2349, 0.5579, 0.2352, 0.5579, 0.1918, 0.5626, 0.1912, 0.5626, 0.1912, 0.5579, 0.1918, 0.5579, 0.1495, 0.5626, 0.1486, 0.58, 0.1911, 0.5626, 0.1912, 0.5626, 0.1486, 0.58, 0.1484, 0.09172, 0.3981, 0.11, 0.3911, 0.11, 0.4269, 0.08882, 0.4272, 0.11, 0.3911, 0.1284, 0.3981, 0.1313, 0.4273, 0.11, 0.4269, 0.11, 0.4269, 0.1313, 0.4273, 0.1271, 0.455, 0.11, 0.4612, 0.08882, 0.4272, 0.11, 0.4269, 0.11, 0.4612, 0.09296, 0.455, 0.145, 0.3561, 0.1526, 0.4201, 0.1436, 0.4266, 0.1364, 0.3855, 0.1526, 0.4201, 0.1431, 0.4722, 0.1339, 0.4646, 0.1436, 0.4266, 0.1436, 0.4266, 0.1339, 0.4646, 0.1271, 0.455, 0.1313, 0.4273, 0.1364, 0.3855, 0.1436, 0.4266, 0.1313, 0.4273, 0.1284, 0.3981, 0.07508, 0.3561, 0.1101, 0.3383, 0.1101, 0.369, 0.08375, 0.3855, 0.1101, 0.3383, 0.145, 0.3561, 0.1364, 0.3855, 0.1101, 0.369, 0.1101, 0.369, 0.1364, 0.3855, 0.1284, 0.3981, 0.11, 0.3911, 0.08375, 0.3855, 0.1101, 0.369, 0.11, 0.3911, 0.09172, 0.3981, 0.07697, 0.4721, 0.06748, 0.42, 0.07646, 0.4266, 0.08611, 0.4645, 0.06748, 0.42, 0.07508, 0.3561, 0.08375, 0.3855, 0.07646, 0.4266, 0.07646, 0.4266, 0.08375, 0.3855, 0.09172, 0.3981, 0.08882, 0.4272, 0.08611, 0.4645, 0.07646, 0.4266, 0.08882, 0.4272, 0.09296, 0.455, 0.09352, 0.1241, 0.1102, 0.1207, 0.1102, 0.1422, 0.08991, 0.1417, 0.1102, 0.1207, 0.1268, 0.1241, 0.1304, 0.1417, 0.1102, 0.1422, 0.1102, 0.1422, 0.1304, 0.1417, 0.128, 0.1601, 0.1101, 0.1649, 0.08991, 0.1417, 0.1102, 0.1422, 0.1101, 0.1649, 0.09233, 0.1601, 0.1429, 0.111, 0.1518, 0.1504, 0.1423, 0.1423, 0.1337, 0.1172, 0.1518, 0.1504, 0.1444, 0.1996, 0.1359, 0.1699, 0.1423, 0.1423, 0.1423, 0.1423, 0.1359, 0.1699, 0.128, 0.1601, 0.1304, 0.1417, 0.1337, 0.1172, 0.1423, 0.1423, 0.1304, 0.1417, 0.1268, 0.1241, 0.07745, 0.111, 0.1102, 0.09696, 0.1102, 0.108, 0.08658, 0.1172, 0.1102, 0.09696, 0.1429, 0.111, 0.1337, 0.1172, 0.1102, 0.108, 0.1102, 0.108, 0.1337, 0.1172, 0.1268, 0.1241, 0.1102, 0.1207, 0.08658, 0.1172, 0.1102, 0.108, 0.1102, 0.1207, 0.09352, 0.1241, 0.07581, 0.1995, 0.06854, 0.1504, 0.078, 0.1422, 0.08443, 0.1699, 0.06854, 0.1504, 0.07745, 0.111, 0.08658, 0.1172, 0.078, 0.1422, 0.078, 0.1422, 0.08658, 0.1172, 0.09352, 0.1241, 0.08991, 0.1417, 0.08443, 0.1699, 0.078, 0.1422, 0.08991, 0.1417, 0.09233, 0.1601, 0.6505, 0.2349, 0.6152, 0.2349, 0.6152, 0.1911, 0.6505, 0.1911, 0.6152, 0.2349, 0.58, 0.2349, 0.58, 0.1911, 0.6152, 0.1911, 0.6152, 0.1911, 0.58, 0.1911, 0.58, 0.1484, 0.6152, 0.1484, 0.6505, 0.1911, 0.6152, 0.1911, 0.6152, 0.1484, 0.6505, 0.1484, 0.6505, 0.3228, 0.6152, 0.3228, 0.6152, 0.2788, 0.6505, 0.2788, 0.6152, 0.3228, 0.58, 0.3228, 0.58, 0.2788, 0.6152, 0.2788, 0.6152, 0.2788, 0.58, 0.2788, 0.58, 0.2349, 0.6152, 0.2349, 0.6505, 0.2788, 0.6152, 0.2788, 0.6152, 0.2349, 0.6505, 0.2349, 0.6505, 0.4095, 0.6152, 0.4095, 0.6152, 0.3666, 0.6505, 0.3666, 0.6152, 0.4095, 0.58, 0.4095, 0.58, 0.3666, 0.6152, 0.3666, 0.6152, 0.3666, 0.58, 0.3666, 0.58, 0.3228, 0.6152, 0.3228, 0.6505, 0.3666, 0.6152, 0.3666, 0.6152, 0.3228, 0.6505, 0.3228, 0.6505, 0.4792, 0.6152, 0.4792, 0.6152, 0.4494, 0.6505, 0.4494, 0.6152, 0.4792, 0.5801, 0.4792, 0.5801, 0.4494, 0.6152, 0.4494, 0.6152, 0.4494, 0.5801, 0.4494, 0.58, 0.4095, 0.6152, 0.4095, 0.6505, 0.4494, 0.6152, 0.4494, 0.6152, 0.4095, 0.6505, 0.4095, 0.4944, 0.2367, 0.4598, 0.2367, 0.4598, 0.1937, 0.4944, 0.1937, 0.4598, 0.2367, 0.4253, 0.2367, 0.4253, 0.1937, 0.4598, 0.1937, 0.4598, 0.1937, 0.4253, 0.1937, 0.4253, 0.1516, 0.4598, 0.1516, 0.4944, 0.1937, 0.4598, 0.1937, 0.4598, 0.1516, 0.4944, 0.1516, 0.4944, 0.3229, 0.4598, 0.3229, 0.4598, 0.2798, 0.4944, 0.2798, 0.4598, 0.3229, 0.4253, 0.3229, 0.4253, 0.2798, 0.4598, 0.2798, 0.4598, 0.2798, 0.4253, 0.2798, 0.4253, 0.2367, 0.4598, 0.2367, 0.4944, 0.2798, 0.4598, 0.2798, 0.4598, 0.2367, 0.4944, 0.2367, 0.4944, 0.4076, 0.4598, 0.4076, 0.4598, 0.3658, 0.4944, 0.3658, 0.4598, 0.4076, 0.4253, 0.4077, 0.4253, 0.3658, 0.4598, 0.3658, 0.4598, 0.3658, 0.4253, 0.3658, 0.4253, 0.3229, 0.4598, 0.3229, 0.4944, 0.3658, 0.4598, 0.3658, 0.4598, 0.3229, 0.4944, 0.3229, 0.4944, 0.475, 0.4598, 0.475, 0.4598, 0.4462, 0.4944, 0.4462, 0.4598, 0.475, 0.4254, 0.475, 0.4253, 0.4462, 0.4598, 0.4462, 0.4598, 0.4462, 0.4253, 0.4462, 0.4253, 0.4077, 0.4598, 0.4076, 0.4944, 0.4462, 0.4598, 0.4462, 0.4598, 0.4076, 0.4944, 0.4076, 0.1387, 0.8245, 0.09326, 0.8227, 0.09331, 0.7976, 0.1386, 0.8012, 0.09326, 0.8227, 0.04802, 0.8208, 0.04817, 0.7938, 0.09331, 0.7976, 0.09331, 0.7976, 0.04817, 0.7938, 0.04842, 0.7669, 0.09344, 0.7725, 0.1386, 0.8012, 0.09331, 0.7976, 0.09344, 0.7725, 0.1384, 0.778, 0.1387, 0.8712, 0.09326, 0.8729, 0.09325, 0.8478, 0.1387, 0.8478, 0.09326, 0.8729, 0.04802, 0.8748, 0.04797, 0.8478, 0.09325, 0.8478, 0.09325, 0.8478, 0.04797, 0.8478, 0.04802, 0.8208, 0.09326, 0.8227, 0.1387, 0.8478, 0.09325, 0.8478, 0.09326, 0.8227, 0.1387, 0.8245, 0.1384, 0.9176, 0.09344, 0.9231, 0.09331, 0.898, 0.1386, 0.8945, 0.09344, 0.9231, 0.04842, 0.9287, 0.04816, 0.9018, 0.09331, 0.898, 0.09331, 0.898, 0.04816, 0.9018, 0.04802, 0.8748, 0.09326, 0.8729, 0.1386, 0.8945, 0.09331, 0.898, 0.09326, 0.8729, 0.1387, 0.8712, 0.1389, 0.956, 0.09396, 0.965, 0.09369, 0.9471, 0.1384, 0.9396, 0.09396, 0.965, 0.04887, 0.9734, 0.04872, 0.9544, 0.09369, 0.9471, 0.09369, 0.9471, 0.04872, 0.9544, 0.04842, 0.9287, 0.09344, 0.9231, 0.1384, 0.9396, 0.09369, 0.9471, 0.09344, 0.9231, 0.1384, 0.9176, 0.548, 0.8291, 0.5025, 0.8273, 0.5026, 0.8022, 0.5479, 0.8058, 0.5025, 0.8273, 0.4573, 0.8254, 0.4575, 0.7985, 0.5026, 0.8022, 0.5026, 0.8022, 0.4575, 0.7985, 0.4577, 0.7716, 0.5027, 0.7771, 0.5479, 0.8058, 0.5026, 0.8022, 0.5027, 0.7771, 0.5477, 0.7826, 0.548, 0.8758, 0.5025, 0.8775, 0.5025, 0.8524, 0.548, 0.8524, 0.5025, 0.8775, 0.4573, 0.8794, 0.4573, 0.8524, 0.5025, 0.8524, 0.5025, 0.8524, 0.4573, 0.8524, 0.4573, 0.8254, 0.5025, 0.8273, 0.548, 0.8524, 0.5025, 0.8524, 0.5025, 0.8273, 0.548, 0.8291, 0.5477, 0.9222, 0.5027, 0.9277, 0.5026, 0.9026, 0.5479, 0.8991, 0.5027, 0.9277, 0.4577, 0.9332, 0.4575, 0.9063, 0.5026, 0.9026, 0.5026, 0.9026, 0.4575, 0.9063, 0.4573, 0.8794, 0.5025, 0.8775, 0.5479, 0.8991, 0.5026, 0.9026, 0.5025, 0.8775, 0.548, 0.8758, 0.5481, 0.9606, 0.5031, 0.9695, 0.5029, 0.9517, 0.5477, 0.9442, 0.5031, 0.9695, 0.458, 0.9779, 0.4579, 0.9589, 0.5029, 0.9517, 0.5029, 0.9517, 0.4579, 0.9589, 0.4577, 0.9332, 0.5027, 0.9277, 0.5477, 0.9442, 0.5029, 0.9517, 0.5027, 0.9277, 0.5477, 0.9222, 0.5477, 0.7826, 0.5027, 0.7771, 0.5029, 0.7531, 0.5477, 0.7606, 0.5027, 0.7771, 0.4577, 0.7716, 0.4579, 0.7459, 0.5029, 0.7531, 0.5029, 0.7531, 0.4579, 0.7459, 0.458, 0.7269, 0.5031, 0.7353, 0.5477, 0.7606, 0.5029, 0.7531, 0.5031, 0.7353, 0.5481, 0.7442, 0.4944, 0.08332, 0.4598, 0.08325, 0.46, 0.06936, 0.4946, 0.06944, 0.4598, 0.08325, 0.4254, 0.08324, 0.4255, 0.06936, 0.46, 0.06936, 0.5035, 0.9785, 0.4583, 0.9874, 0.458, 0.9779, 0.5031, 0.9695, 0.5488, 0.969, 0.5035, 0.9785, 0.5031, 0.9695, 0.5481, 0.9606, 0.1384, 0.778, 0.09344, 0.7725, 0.09369, 0.7485, 0.1384, 0.7561, 0.09344, 0.7725, 0.04842, 0.7669, 0.04872, 0.7413, 0.09369, 0.7485, 0.09369, 0.7485, 0.04872, 0.7413, 0.04887, 0.7222, 0.09396, 0.7307, 0.1384, 0.7561, 0.09369, 0.7485, 0.09396, 0.7307, 0.1389, 0.7397, 0.6505, 0.07982, 0.6152, 0.07976, 0.6154, 0.06523, 0.6507, 0.0653, 0.6152, 0.07976, 0.5801, 0.07974, 0.5803, 0.06522, 0.6154, 0.06523, 0.0945, 0.9745, 0.04914, 0.9835, 0.04887, 0.9734, 0.09396, 0.965, 0.1397, 0.9649, 0.0945, 0.9745, 0.09396, 0.965, 0.1389, 0.956, 0.6765, 0.07978, 0.6686, 0.07986, 0.6689, 0.06543, 0.6766, 0.0654, 0.6686, 0.07986, 0.6505, 0.07982, 0.6507, 0.0653, 0.6689, 0.06543, 0.1623, 0.9582, 0.1397, 0.9649, 0.1389, 0.956, 0.1604, 0.9501, 0.1693, 0.9507, 0.1623, 0.9582, 0.1604, 0.9501, 0.1657, 0.9462, 0.1685, 0.7808, 0.1614, 0.7804, 0.1604, 0.7597, 0.1672, 0.7606, 0.1614, 0.7804, 0.1384, 0.778, 0.1384, 0.7561, 0.1604, 0.7597, 0.1604, 0.7597, 0.1384, 0.7561, 0.1389, 0.7397, 0.1604, 0.7456, 0.1672, 0.7606, 0.1604, 0.7597, 0.1604, 0.7456, 0.1657, 0.7495, 0.52, 0.0833, 0.5122, 0.08337, 0.5125, 0.06956, 0.52, 0.06952, 0.5122, 0.08337, 0.4944, 0.08332, 0.4946, 0.06944, 0.5125, 0.06956, 0.5714, 0.9625, 0.5488, 0.969, 0.5481, 0.9606, 0.5698, 0.9548, 0.5783, 0.955, 0.5714, 0.9625, 0.5698, 0.9548, 0.5751, 0.9508, 0.5777, 0.7855, 0.5707, 0.785, 0.5699, 0.7641, 0.5766, 0.7651, 0.5707, 0.785, 0.5477, 0.7826, 0.5477, 0.7606, 0.5699, 0.7641, 0.5699, 0.7641, 0.5477, 0.7606, 0.5481, 0.7442, 0.5698, 0.75, 0.5766, 0.7651, 0.5699, 0.7641, 0.5698, 0.75, 0.5751, 0.7539, 0.5751, 0.9508, 0.5698, 0.9548, 0.5699, 0.9406, 0.5766, 0.9396, 0.5698, 0.9548, 0.5481, 0.9606, 0.5477, 0.9442, 0.5699, 0.9406, 0.5699, 0.9406, 0.5477, 0.9442, 0.5477, 0.9222, 0.5707, 0.9198, 0.5766, 0.9396, 0.5699, 0.9406, 0.5707, 0.9198, 0.5777, 0.9193, 0.5777, 0.9193, 0.5707, 0.9198, 0.5711, 0.8975, 0.5781, 0.8972, 0.5707, 0.9198, 0.5477, 0.9222, 0.5479, 0.8991, 0.5711, 0.8975, 0.5711, 0.8975, 0.5479, 0.8991, 0.548, 0.8758, 0.5712, 0.875, 0.5781, 0.8972, 0.5711, 0.8975, 0.5712, 0.875, 0.5782, 0.8749, 0.5782, 0.8749, 0.5712, 0.875, 0.5713, 0.8524, 0.5782, 0.8524, 0.5712, 0.875, 0.548, 0.8758, 0.548, 0.8524, 0.5713, 0.8524, 0.5713, 0.8524, 0.548, 0.8524, 0.548, 0.8291, 0.5712, 0.8299, 0.5782, 0.8524, 0.5713, 0.8524, 0.5712, 0.8299, 0.5782, 0.8299, 0.5782, 0.8299, 0.5712, 0.8299, 0.5711, 0.8073, 0.5781, 0.8076, 0.5712, 0.8299, 0.548, 0.8291, 0.5479, 0.8058, 0.5711, 0.8073, 0.5711, 0.8073, 0.5479, 0.8058, 0.5477, 0.7826, 0.5707, 0.785, 0.5781, 0.8076, 0.5711, 0.8073, 0.5707, 0.785, 0.5777, 0.7855, 0.1657, 0.9462, 0.1604, 0.9501, 0.1604, 0.936, 0.1672, 0.9351, 0.1604, 0.9501, 0.1389, 0.956, 0.1384, 0.9396, 0.1604, 0.936, 0.1604, 0.936, 0.1384, 0.9396, 0.1384, 0.9176, 0.1614, 0.9153, 0.1672, 0.9351, 0.1604, 0.936, 0.1614, 0.9153, 0.1685, 0.9148, 0.1685, 0.9148, 0.1614, 0.9153, 0.1618, 0.8929, 0.1689, 0.8927, 0.1614, 0.9153, 0.1384, 0.9176, 0.1386, 0.8945, 0.1618, 0.8929, 0.1618, 0.8929, 0.1386, 0.8945, 0.1387, 0.8712, 0.162, 0.8704, 0.1689, 0.8927, 0.1618, 0.8929, 0.162, 0.8704, 0.169, 0.8704, 0.169, 0.8704, 0.162, 0.8704, 0.162, 0.8478, 0.169, 0.8478, 0.162, 0.8704, 0.1387, 0.8712, 0.1387, 0.8478, 0.162, 0.8478, 0.162, 0.8478, 0.1387, 0.8478, 0.1387, 0.8245, 0.162, 0.8252, 0.169, 0.8478, 0.162, 0.8478, 0.162, 0.8252, 0.169, 0.8252, 0.169, 0.8252, 0.162, 0.8252, 0.1618, 0.8027, 0.1689, 0.8029, 0.162, 0.8252, 0.1387, 0.8245, 0.1386, 0.8012, 0.1618, 0.8027, 0.1618, 0.8027, 0.1386, 0.8012, 0.1384, 0.778, 0.1614, 0.7804, 0.1689, 0.8029, 0.1618, 0.8027, 0.1614, 0.7804, 0.1685, 0.7808, 0.5199, 0.475, 0.5121, 0.4749, 0.5122, 0.4462, 0.5201, 0.4462, 0.5121, 0.4749, 0.4944, 0.475, 0.4944, 0.4462, 0.5122, 0.4462, 0.5122, 0.4462, 0.4944, 0.4462, 0.4944, 0.4076, 0.5123, 0.4077, 0.5201, 0.4462, 0.5122, 0.4462, 0.5123, 0.4077, 0.5201, 0.4077, 0.5201, 0.4077, 0.5123, 0.4077, 0.5123, 0.3658, 0.5201, 0.3658, 0.5123, 0.4077, 0.4944, 0.4076, 0.4944, 0.3658, 0.5123, 0.3658, 0.5123, 0.3658, 0.4944, 0.3658, 0.4944, 0.3229, 0.5123, 0.3229, 0.5201, 0.3658, 0.5123, 0.3658, 0.5123, 0.3229, 0.5201, 0.3229, 0.5201, 0.3229, 0.5123, 0.3229, 0.5123, 0.2798, 0.5201, 0.2798, 0.5123, 0.3229, 0.4944, 0.3229, 0.4944, 0.2798, 0.5123, 0.2798, 0.5123, 0.2798, 0.4944, 0.2798, 0.4944, 0.2367, 0.5123, 0.2367, 0.5201, 0.2798, 0.5123, 0.2798, 0.5123, 0.2367, 0.5201, 0.2367, 0.5201, 0.2367, 0.5123, 0.2367, 0.5123, 0.1937, 0.5201, 0.1937, 0.5123, 0.2367, 0.4944, 0.2367, 0.4944, 0.1937, 0.5123, 0.1937, 0.5123, 0.1937, 0.4944, 0.1937, 0.4944, 0.1516, 0.5123, 0.1516, 0.5201, 0.1937, 0.5123, 0.1937, 0.5123, 0.1516, 0.5201, 0.1516, 0.6766, 0.4792, 0.6687, 0.4791, 0.6687, 0.4494, 0.6767, 0.4494, 0.6687, 0.4791, 0.6505, 0.4792, 0.6505, 0.4494, 0.6687, 0.4494, 0.6687, 0.4494, 0.6505, 0.4494, 0.6505, 0.4095, 0.6687, 0.4095, 0.6767, 0.4494, 0.6687, 0.4494, 0.6687, 0.4095, 0.6767, 0.4095, 0.6767, 0.4095, 0.6687, 0.4095, 0.6687, 0.3666, 0.6767, 0.3666, 0.6687, 0.4095, 0.6505, 0.4095, 0.6505, 0.3666, 0.6687, 0.3666, 0.6687, 0.3666, 0.6505, 0.3666, 0.6505, 0.3228, 0.6687, 0.3228, 0.6767, 0.3666, 0.6687, 0.3666, 0.6687, 0.3228, 0.6767, 0.3228, 0.6767, 0.3228, 0.6687, 0.3228, 0.6687, 0.2788, 0.6767, 0.2788, 0.6687, 0.3228, 0.6505, 0.3228, 0.6505, 0.2788, 0.6687, 0.2788, 0.6687, 0.2788, 0.6505, 0.2788, 0.6505, 0.2349, 0.6687, 0.2349, 0.6767, 0.2788, 0.6687, 0.2788, 0.6687, 0.2349, 0.6767, 0.2349, 0.6767, 0.2349, 0.6687, 0.2349, 0.6687, 0.1911, 0.6767, 0.1911, 0.6687, 0.2349, 0.6505, 0.2349, 0.6505, 0.1911, 0.6687, 0.1911, 0.6687, 0.1911, 0.6505, 0.1911, 0.6505, 0.1484, 0.6687, 0.1484, 0.6767, 0.1911, 0.6687, 0.1911, 0.6687, 0.1484, 0.6767, 0.1484, 0.1657, 0.7495, 0.1604, 0.7456, 0.1623, 0.7374, 0.1693, 0.745, 0.1604, 0.7456, 0.1389, 0.7397, 0.1397, 0.7308, 0.1623, 0.7374, 0.5124, 0.4891, 0.4946, 0.4892, 0.4944, 0.475, 0.5121, 0.4749, 0.52, 0.4891, 0.5124, 0.4891, 0.5121, 0.4749, 0.5199, 0.475, 0.6767, 0.1484, 0.6687, 0.1484, 0.6687, 0.1092, 0.6767, 0.1091, 0.6687, 0.1484, 0.6505, 0.1484, 0.6505, 0.1092, 0.6687, 0.1092, 0.6687, 0.1092, 0.6505, 0.1092, 0.6505, 0.07982, 0.6686, 0.07986, 0.6767, 0.1091, 0.6687, 0.1092, 0.6686, 0.07986, 0.6765, 0.07978, 0.6505, 0.1484, 0.6152, 0.1484, 0.6152, 0.1092, 0.6505, 0.1092, 0.6152, 0.1484, 0.58, 0.1484, 0.5801, 0.1092, 0.6152, 0.1092, 0.6152, 0.1092, 0.5801, 0.1092, 0.5801, 0.07974, 0.6152, 0.07976, 0.6505, 0.1092, 0.6152, 0.1092, 0.6152, 0.07976, 0.6505, 0.07982, 0.1389, 0.7397, 0.09396, 0.7307, 0.0945, 0.7212, 0.1397, 0.7308, 0.09396, 0.7307, 0.04887, 0.7222, 0.04914, 0.7122, 0.0945, 0.7212, 0.4599, 0.4893, 0.4255, 0.4893, 0.4254, 0.475, 0.4598, 0.475, 0.4946, 0.4892, 0.4599, 0.4893, 0.4598, 0.475, 0.4944, 0.475, 0.04887, 0.7222, 0.0271, 0.7187, 0.02661, 0.7088, 0.04914, 0.7122, 0.0271, 0.7187, 0.02068, 0.7187, 0.02007, 0.7087, 0.02661, 0.7088, 0.4084, 0.489, 0.4038, 0.4876, 0.4037, 0.4734, 0.4084, 0.4748, 0.4255, 0.4893, 0.4084, 0.489, 0.4084, 0.4748, 0.4254, 0.475, 0.1685, 0.7808, 0.1672, 0.7606, 0.1732, 0.7595, 0.1742, 0.7804, 0.1672, 0.7606, 0.1657, 0.7495, 0.1693, 0.745, 0.1732, 0.7595, 0.1781, 0.07636, 0.1899, 0.07653, 0.1903, 0.09084, 0.1782, 0.09056, 0.1623, 0.07566, 0.1781, 0.07636, 0.1782, 0.09056, 0.163, 0.0885, 0.3488, 0.7354, 0.3471, 0.7262, 0.3681, 0.7173, 0.3715, 0.7271, 0.9639, 0.5004, 0.9643, 0.4853, 0.9827, 0.489, 0.9821, 0.5044, 0.9821, 0.5044, 0.9827, 0.489, 0.987, 0.4925, 0.9864, 0.5081, 0.3715, 0.7271, 0.3681, 0.7173, 0.3741, 0.7139, 0.3775, 0.7234, 0.2554, 0.9154, 0.2575, 0.9352, 0.2371, 0.9336, 0.2341, 0.9136, 0.2575, 0.9352, 0.2671, 0.9484, 0.2566, 0.9514, 0.2371, 0.9336, 0.7125, 0.06425, 0.7336, 0.06463, 0.7323, 0.07894, 0.7105, 0.07872, 0.3521, 0.05028, 0.3685, 0.05015, 0.3681, 0.06491, 0.3517, 0.06504, 0.3488, 0.9696, 0.3471, 0.9788, 0.3004, 0.9664, 0.3026, 0.9582, 0.81, 0.06224, 0.8104, 0.07683, 0.7716, 0.07855, 0.7716, 0.06414, 0.7716, 0.06414, 0.7716, 0.07855, 0.7323, 0.07894, 0.7336, 0.06463, 0.3026, 0.9582, 0.3004, 0.9664, 0.2566, 0.9514, 0.2671, 0.9484, 0.2671, 0.7566, 0.2575, 0.7698, 0.2371, 0.7714, 0.2566, 0.7536, 0.2575, 0.7698, 0.2554, 0.7895, 0.2341, 0.7914, 0.2371, 0.7714, 0.2357, 0.05011, 0.2521, 0.05025, 0.2525, 0.06501, 0.2361, 0.06486, 0.8847, 0.498, 0.8627, 0.4983, 0.8607, 0.4833, 0.8833, 0.4831, 0.2554, 0.7895, 0.2553, 0.8105, 0.234, 0.8118, 0.2341, 0.7914, 0.2553, 0.8105, 0.2553, 0.8315, 0.234, 0.8321, 0.234, 0.8118, 0.2688, 0.05016, 0.2854, 0.05013, 0.2855, 0.06495, 0.269, 0.06497, 0.2521, 0.05025, 0.2688, 0.05016, 0.269, 0.06497, 0.2525, 0.06501, 0.2553, 0.8315, 0.2553, 0.8525, 0.234, 0.8525, 0.234, 0.8321, 0.2553, 0.8525, 0.2553, 0.8735, 0.234, 0.8728, 0.234, 0.8525, 0.3021, 0.05012, 0.3188, 0.05013, 0.3187, 0.06495, 0.3021, 0.06494, 0.2854, 0.05013, 0.3021, 0.05012, 0.3021, 0.06494, 0.2855, 0.06495, 0.2553, 0.8735, 0.2553, 0.8945, 0.234, 0.8932, 0.234, 0.8728, 0.2553, 0.8945, 0.2554, 0.9154, 0.2341, 0.9136, 0.234, 0.8932, 0.3354, 0.05017, 0.3521, 0.05028, 0.3517, 0.06504, 0.3352, 0.06498, 0.3188, 0.05013, 0.3354, 0.05017, 0.3352, 0.06498, 0.3187, 0.06495, 0.1657, 0.9462, 0.1672, 0.9351, 0.1732, 0.9361, 0.1693, 0.9507, 0.1672, 0.9351, 0.1685, 0.9148, 0.1742, 0.9152, 0.1732, 0.9361, 0.04223, 0.07631, 0.05804, 0.07562, 0.05738, 0.08845, 0.04208, 0.0905, 0.03044, 0.07646, 0.04223, 0.07631, 0.04208, 0.0905, 0.02999, 0.09077, 0.1685, 0.9148, 0.1689, 0.8927, 0.1733, 0.8935, 0.1742, 0.9152, 0.1689, 0.8927, 0.169, 0.8704, 0.1721, 0.8712, 0.1733, 0.8935, 0.07457, 0.07407, 0.0918, 0.07249, 0.08973, 0.0787, 0.0727, 0.08364, 0.05804, 0.07562, 0.07457, 0.07407, 0.0727, 0.08364, 0.05738, 0.08845, 0.169, 0.8704, 0.169, 0.8478, 0.1718, 0.8478, 0.1721, 0.8712, 0.169, 0.8478, 0.169, 0.8252, 0.1721, 0.8244, 0.1718, 0.8478, 0.1102, 0.07186, 0.1286, 0.07251, 0.1306, 0.07871, 0.1102, 0.07676, 0.0918, 0.07249, 0.1102, 0.07186, 0.1102, 0.07676, 0.08973, 0.0787, 0.169, 0.8252, 0.1689, 0.8029, 0.1733, 0.8021, 0.1721, 0.8244, 0.1689, 0.8029, 0.1685, 0.7808, 0.1742, 0.7804, 0.1733, 0.8021, 0.1458, 0.0741, 0.1623, 0.07566, 0.163, 0.0885, 0.1476, 0.08368, 0.1286, 0.07251, 0.1458, 0.0741, 0.1476, 0.08368, 0.1306, 0.07871, 0.8105, 0.146, 0.8105, 0.1065, 0.8281, 0.1036, 0.8281, 0.1437, 0.8105, 0.1065, 0.8104, 0.07683, 0.8281, 0.07331, 0.8281, 0.1036, 0.8281, 0.1036, 0.8281, 0.07331, 0.8323, 0.06992, 0.8322, 0.1007, 0.8281, 0.1437, 0.8281, 0.1036, 0.8322, 0.1007, 0.8322, 0.1415, 0.9644, 0.4136, 0.9644, 0.4545, 0.9241, 0.4531, 0.9242, 0.4125, 0.9644, 0.4545, 0.9643, 0.4853, 0.924, 0.4835, 0.9241, 0.4531, 0.9241, 0.4531, 0.924, 0.4835, 0.8833, 0.4831, 0.8832, 0.4529, 0.9242, 0.4125, 0.9241, 0.4531, 0.8832, 0.4529, 0.8832, 0.4124, 0.58, 0.1484, 0.5626, 0.1486, 0.5627, 0.1093, 0.5801, 0.1092, 0.5626, 0.1486, 0.5579, 0.1495, 0.5579, 0.1105, 0.5627, 0.1093, 0.5627, 0.1093, 0.5579, 0.1105, 0.558, 0.08135, 0.5628, 0.07997, 0.5801, 0.1092, 0.5627, 0.1093, 0.5628, 0.07997, 0.5801, 0.07974, 0.5751, 0.7539, 0.5698, 0.75, 0.5714, 0.7422, 0.5783, 0.7498, 0.5698, 0.75, 0.5481, 0.7442, 0.5488, 0.7357, 0.5714, 0.7422, 0.6689, 0.4932, 0.6507, 0.4933, 0.6505, 0.4792, 0.6687, 0.4791, 0.6767, 0.4933, 0.6689, 0.4932, 0.6687, 0.4791, 0.6766, 0.4792, 0.5201, 0.1516, 0.5123, 0.1516, 0.5123, 0.1125, 0.5201, 0.1125, 0.5123, 0.1516, 0.4944, 0.1516, 0.4944, 0.1125, 0.5123, 0.1125, 0.5123, 0.1125, 0.4944, 0.1125, 0.4944, 0.08332, 0.5122, 0.08337, 0.5201, 0.1125, 0.5123, 0.1125, 0.5122, 0.08337, 0.52, 0.0833, 0.4944, 0.1516, 0.4598, 0.1516, 0.4598, 0.1125, 0.4944, 0.1125, 0.4598, 0.1516, 0.4253, 0.1516, 0.4253, 0.1125, 0.4598, 0.1125, 0.4598, 0.1125, 0.4253, 0.1125, 0.4254, 0.08324, 0.4598, 0.08325, 0.4944, 0.1125, 0.4598, 0.1125, 0.4598, 0.08325, 0.4944, 0.08332, 0.5481, 0.7442, 0.5031, 0.7353, 0.5035, 0.7263, 0.5488, 0.7357, 0.5031, 0.7353, 0.458, 0.7269, 0.4582, 0.7174, 0.5035, 0.7263, 0.6153, 0.4934, 0.5802, 0.4934, 0.5801, 0.4792, 0.6152, 0.4792, 0.6507, 0.4933, 0.6153, 0.4934, 0.6152, 0.4792, 0.6505, 0.4792, 0.458, 0.7269, 0.4362, 0.7233, 0.4358, 0.7139, 0.4582, 0.7174, 0.4362, 0.7233, 0.4298, 0.7235, 0.4292, 0.7139, 0.4358, 0.7139, 0.5628, 0.4931, 0.558, 0.4916, 0.558, 0.4776, 0.5627, 0.479, 0.5802, 0.4934, 0.5628, 0.4931, 0.5627, 0.479, 0.5801, 0.4792, 0.746, 0.9688, 0.7447, 0.9776, 0.6979, 0.9654, 0.6998, 0.9576, 0.9639, 0.05435, 0.9643, 0.06909, 0.9241, 0.07089, 0.9241, 0.05632, 0.9241, 0.05632, 0.9241, 0.07089, 0.8833, 0.07129, 0.8847, 0.05681, 0.6998, 0.9576, 0.6979, 0.9654, 0.6539, 0.9507, 0.6642, 0.948, 0.746, 0.735, 0.7447, 0.7262, 0.7657, 0.7175, 0.7686, 0.7268, 0.81, 0.4925, 0.8104, 0.4782, 0.8281, 0.4818, 0.8275, 0.4963, 0.8275, 0.4963, 0.8281, 0.4818, 0.8323, 0.4852, 0.8317, 0.4999, 0.7686, 0.7268, 0.7657, 0.7175, 0.7716, 0.7139, 0.7745, 0.723, 0.1431, 0.4722, 0.1561, 0.4492, 0.1515, 0.4799, 0.1349, 0.4927, 0.1561, 0.4492, 0.1662, 0.4321, 0.1643, 0.468, 0.1515, 0.4799, 0.1515, 0.4799, 0.1643, 0.468, 0.1625, 0.4936, 0.1472, 0.4984, 0.1349, 0.4927, 0.1515, 0.4799, 0.1472, 0.4984, 0.1302, 0.5034, 0.07697, 0.4721, 0.11, 0.4889, 0.11, 0.498, 0.08515, 0.4926, 0.11, 0.4889, 0.1431, 0.4722, 0.1349, 0.4927, 0.11, 0.498, 0.11, 0.498, 0.1349, 0.4927, 0.1302, 0.5034, 0.11, 0.5052, 0.08515, 0.4926, 0.11, 0.498, 0.11, 0.5052, 0.08981, 0.5034, 0.05387, 0.4321, 0.06391, 0.4492, 0.06852, 0.4799, 0.05572, 0.468, 0.06391, 0.4492, 0.07697, 0.4721, 0.08515, 0.4926, 0.06852, 0.4799, 0.06852, 0.4799, 0.08515, 0.4926, 0.08981, 0.5034, 0.07283, 0.4984, 0.05572, 0.468, 0.06852, 0.4799, 0.07283, 0.4984, 0.05752, 0.4936, 0.0294, 0.4242, 0.04095, 0.425, 0.0418, 0.4631, 0.03014, 0.4626, 0.04095, 0.425, 0.05387, 0.4321, 0.05572, 0.468, 0.0418, 0.4631, 0.0418, 0.4631, 0.05572, 0.468, 0.05752, 0.4936, 0.0424, 0.4916, 0.03014, 0.4626, 0.0418, 0.4631, 0.0424, 0.4916, 0.0305, 0.4915, 0.3187, 0.397, 0.3353, 0.397, 0.3353, 0.4371, 0.3187, 0.4371, 0.3353, 0.397, 0.3519, 0.397, 0.3518, 0.4372, 0.3353, 0.4371, 0.3353, 0.4371, 0.3518, 0.4372, 0.3518, 0.467, 0.3353, 0.4671, 0.3187, 0.4371, 0.3353, 0.4371, 0.3353, 0.4671, 0.3187, 0.4671, 0.2856, 0.397, 0.3021, 0.397, 0.3021, 0.4371, 0.2856, 0.4371, 0.3021, 0.397, 0.3187, 0.397, 0.3187, 0.4371, 0.3021, 0.4371, 0.3021, 0.4371, 0.3187, 0.4371, 0.3187, 0.4671, 0.3021, 0.4671, 0.2856, 0.4371, 0.3021, 0.4371, 0.3021, 0.4671, 0.2856, 0.4671, 0.2525, 0.397, 0.269, 0.397, 0.269, 0.4371, 0.2525, 0.4372, 0.269, 0.397, 0.2856, 0.397, 0.2856, 0.4371, 0.269, 0.4371, 0.269, 0.4371, 0.2856, 0.4371, 0.2856, 0.4671, 0.269, 0.4671, 0.2525, 0.4372, 0.269, 0.4371, 0.269, 0.4671, 0.2526, 0.467, 0.8832, 0.143, 0.8605, 0.143, 0.8606, 0.1018, 0.8833, 0.1019, 0.236, 0.397, 0.2525, 0.397, 0.2525, 0.4372, 0.2361, 0.4372, 0.2361, 0.4372, 0.2525, 0.4372, 0.2526, 0.467, 0.2362, 0.4672, 0.8833, 0.1019, 0.8606, 0.1018, 0.8607, 0.07106, 0.8833, 0.07129, 0.8105, 0.4081, 0.8105, 0.4482, 0.7716, 0.4468, 0.7717, 0.4071, 0.8105, 0.4482, 0.8104, 0.4782, 0.7715, 0.4765, 0.7716, 0.4468, 0.7716, 0.4468, 0.7715, 0.4765, 0.7323, 0.4761, 0.7322, 0.4466, 0.7717, 0.4071, 0.7716, 0.4468, 0.7322, 0.4466, 0.7322, 0.4069, 0.3519, 0.397, 0.3683, 0.397, 0.3683, 0.4372, 0.3518, 0.4372, 0.7103, 0.4069, 0.7322, 0.4069, 0.7322, 0.4466, 0.7103, 0.4466, 0.7103, 0.4466, 0.7322, 0.4466, 0.7323, 0.4761, 0.7104, 0.4763, 0.3518, 0.4372, 0.3683, 0.4372, 0.3681, 0.4672, 0.3518, 0.467, 0.9644, 0.1418, 0.9644, 0.1002, 0.9827, 0.09719, 0.9827, 0.1395, 0.9644, 0.1002, 0.9643, 0.06909, 0.9827, 0.06541, 0.9827, 0.09719, 0.9827, 0.09719, 0.9827, 0.06541, 0.987, 0.06187, 0.9869, 0.09416, 0.9827, 0.1395, 0.9827, 0.09719, 0.9869, 0.09416, 0.9869, 0.1372, 0.1662, 0.4321, 0.1791, 0.4251, 0.1782, 0.4632, 0.1643, 0.468, 0.1791, 0.4251, 0.1906, 0.4243, 0.1899, 0.4626, 0.1782, 0.4632, 0.1782, 0.4632, 0.1899, 0.4626, 0.1895, 0.4915, 0.1776, 0.4917, 0.1643, 0.468, 0.1782, 0.4632, 0.1776, 0.4917, 0.1625, 0.4936, 0.4253, 0.1516, 0.4082, 0.1517, 0.4083, 0.1126, 0.4253, 0.1125, 0.4082, 0.1517, 0.4036, 0.1526, 0.4036, 0.1138, 0.4083, 0.1126, 0.4083, 0.1126, 0.4036, 0.1138, 0.4037, 0.08483, 0.4084, 0.08347, 0.4253, 0.1125, 0.4083, 0.1126, 0.4084, 0.08347, 0.4254, 0.08324])
me_cube_001.use_remesh_fix_poles = True
me_cube_001.use_remesh_preserve_attributes = False
me_cube_001.use_mirror_vertex_groups = False
me_cube_001.update()

# ---- objects
ob_cube = bpy.data.objects.new('Cube', me_cube_001)

# ---- transforms, parenting, visibility, modifiers, constraints
ob_cube.location = (0.0, 0.0, 0.0)
ob_cube.lineart.crease_threshold = 0.0

# ---- collection membership
col_collection.objects.link(ob_cube)

# ---- scene / render settings (as saved in the file)
scene.frame_start = 1; scene.frame_end = 250; scene.frame_set(1)
scene.render.engine = 'BLENDER_EEVEE_NEXT'
scene.cycles.use_denoising = False
scene.cycles.samples = 128
scene.cycles.sampling_pattern = 'TABULATED_SOBOL'
scene.cycles.use_adaptive_sampling = False
scene.cycles.use_light_tree = False
scene.view_settings.view_transform = 'Filmic'
bpy.context.view_layer.update()

# ---- added for rendering (the .blend has no active camera and no usable light): camera, sun
cam_auto = bpy.data.cameras.new('AutoCamera')
cam_auto.lens = 50.0
cam_auto.sensor_width = 36.0
cam_auto.clip_end = 1000.0
ob_auto_camera = bpy.data.objects.new('AutoCamera', cam_auto)
scene.collection.objects.link(ob_auto_camera)
ob_auto_camera.location = (8.02733, -9.30525, 7.76386)
ob_auto_camera.rotation_euler = (1.09748, -7.21219e-08, 0.694738)
scene.camera = ob_auto_camera
light_auto_sun = bpy.data.lights.new('AutoSun', 'SUN')
light_auto_sun.energy = 3.0
light_auto_sun.angle = 0.0523599
ob_auto_sun = bpy.data.objects.new('AutoSun', light_auto_sun)
scene.collection.objects.link(ob_auto_sun)
ob_auto_sun.rotation_euler = (0.872665, 0.174533, 0.523599)
bpy.context.view_layer.update()
